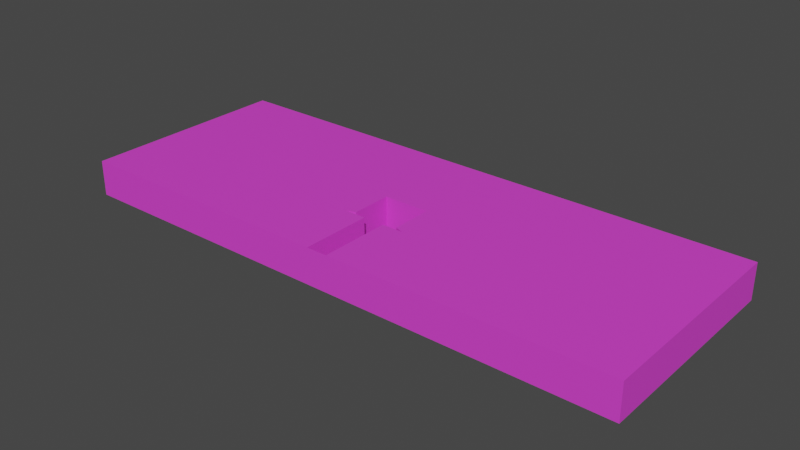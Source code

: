 # Source: wall2.blend  (saved by Blender 2.91.10; exported with 4.5.12 LTS)
import bpy
from mathutils import Matrix  # noqa: F401  (used for matrix-valued properties, if any)

bpy.ops.wm.read_factory_settings(use_empty=True)
scene = bpy.context.scene
scene.name = 'Scene'

# ---- collections
col_collection = bpy.data.collections.new('Collection'); scene.collection.children.link(col_collection)

# ---- materials (node trees are filled in below, after node groups)
mat_material_001 = bpy.data.materials.new('Material.001')
mat_material_001.use_transparent_shadow = False

# ---- material node trees
mat_material_001.use_nodes = True; mat_material_001.node_tree.nodes.clear()
_N = mat_material_001.node_tree.nodes; _L = mat_material_001.node_tree.links
n0 = _N.new('ShaderNodeBsdfPrincipled'); n0.name = 'Principled BSDF'; n0.location = (10, 300)
n0.distribution = 'GGX'
n0.subsurface_method = 'BURLEY'
n0.inputs[0].default_value = (0.8, 0.05615, 0.7112, 1.0)
n0.inputs[3].default_value = 1.45
n0.inputs[27].default_value = (0.0, 0.0, 0.0, 1.0)
n0.inputs[28].default_value = 1.0
n1 = _N.new('ShaderNodeOutputMaterial'); n1.name = 'Material Output'; n1.location = (300, 300)
_L.new(n0.outputs[0], n1.inputs[0])
n1.is_active_output = True

# ---- world
world_world = bpy.data.worlds.new('World'); scene.world = world_world
world_world.use_nodes = True; world_world.node_tree.nodes.clear()
_N = world_world.node_tree.nodes; _L = world_world.node_tree.links
n0 = _N.new('ShaderNodeOutputWorld'); n0.name = 'World Output'; n0.location = (300, 300)
n1 = _N.new('ShaderNodeBackground'); n1.name = 'Background'; n1.location = (10, 300)
n1.inputs[0].default_value = (0.05088, 0.05088, 0.05088, 1.0)
_L.new(n1.outputs[0], n0.inputs[0])
n0.is_active_output = True
world_world.color = (0.05088, 0.05088, 0.05088)
world_world.use_sun_shadow = False
world_world.sun_shadow_jitter_overblur = 0.0

# ---- meshes
me_cube_002 = bpy.data.meshes.new('Cube.002')
me_cube_002.from_pydata([(4.0, -2.623e-06, 0.25), (4.0, 3.0, 0.25), (-4.0, -2.623e-06, 0.25), (-4.0, 3.0, 0.25), (4.0, -2.861e-06, -0.25), (4.0, 3.0, -0.25), (-4.0, -2.861e-06, -0.25), (-4.0, 3.0, -0.25), (-3.111, -2.623e-06, 0.25), (-2.222, -2.623e-06, 0.25), (-1.333, -2.623e-06, 0.25), (-0.4444, -2.623e-06, 0.25), (0.4444, -2.623e-06, 0.25), (1.333, -2.623e-06, 0.25), (2.222, -2.623e-06, 0.25), (3.111, -2.623e-06, 0.25), (4.0, 0.3333, 0.25), (4.0, 0.6667, 0.25), (4.0, 1.0, 0.25), (4.0, 1.333, 0.25), (4.0, 1.667, 0.25), (4.0, 2.0, 0.25), (4.0, 2.333, 0.25), (4.0, 2.667, 0.25), (3.111, 3.0, 0.25), (2.222, 3.0, 0.25), (1.333, 3.0, 0.25), (0.4444, 3.0, 0.25), (-0.4444, 3.0, 0.25), (-1.333, 3.0, 0.25), (-2.222, 3.0, 0.25), (-3.111, 3.0, 0.25), (-4.0, 2.667, 0.25), (-4.0, 2.333, 0.25), (-4.0, 2.0, 0.25), (-4.0, 1.667, 0.25), (-4.0, 1.333, 0.25), (-4.0, 1.0, 0.25), (-4.0, 0.6667, 0.25), (-4.0, 0.3333, 0.25), (-4.0, -2.742e-06, -0.1944), (-4.0, -2.742e-06, -0.1389), (-4.0, -2.742e-06, -0.08333), (-4.0, -2.742e-06, -0.02778), (-4.0, -2.742e-06, 0.02778), (-4.0, -2.742e-06, 0.08333), (-4.0, -2.742e-06, 0.1389), (-4.0, -2.742e-06, 0.1944), (-4.0, 3.0, 0.1944), (-4.0, 3.0, 0.1389), (-4.0, 3.0, 0.08333), (-4.0, 3.0, 0.02778), (-4.0, 3.0, -0.02778), (-4.0, 3.0, -0.08333), (-4.0, 3.0, -0.1389), (-4.0, 3.0, -0.1944), (-4.0, 2.667, -0.25), (-4.0, 2.333, -0.25), (-4.0, 2.0, -0.25), (-4.0, 1.667, -0.25), (-4.0, 1.333, -0.25), (-4.0, 1.0, -0.25), (-4.0, 0.6667, -0.25), (-4.0, 0.3333, -0.25), (3.111, -2.861e-06, -0.25), (2.222, -2.861e-06, -0.25), (1.333, -2.861e-06, -0.25), (0.4444, -2.861e-06, -0.25), (-0.4444, -2.861e-06, -0.25), (-1.333, -2.861e-06, -0.25), (-2.222, -2.861e-06, -0.25), (-3.111, -2.861e-06, -0.25), (-3.111, 3.0, -0.25), (-2.222, 3.0, -0.25), (-1.333, 3.0, -0.25), (-0.4444, 3.0, -0.25), (0.4444, 3.0, -0.25), (1.333, 3.0, -0.25), (2.222, 3.0, -0.25), (3.111, 3.0, -0.25), (4.0, 2.667, -0.25), (4.0, 2.333, -0.25), (4.0, 2.0, -0.25), (4.0, 1.667, -0.25), (4.0, 1.333, -0.25), (4.0, 1.0, -0.25), (4.0, 0.6667, -0.25), (4.0, 0.3333, -0.25), (4.0, -2.742e-06, 0.1944), (4.0, -2.742e-06, 0.1389), (4.0, -2.742e-06, 0.08333), (4.0, -2.742e-06, 0.02778), (4.0, -2.742e-06, -0.02778), (4.0, -2.742e-06, -0.08333), (4.0, -2.742e-06, -0.1389), (4.0, -2.742e-06, -0.1944), (4.0, 3.0, -0.1944), (4.0, 3.0, -0.1389), (4.0, 3.0, -0.08333), (4.0, 3.0, -0.02778), (4.0, 3.0, 0.02778), (4.0, 3.0, 0.08333), (4.0, 3.0, 0.1389), (4.0, 3.0, 0.1944), (-3.111, 3.0, -0.1944), (-2.222, 3.0, -0.1944), (-1.333, 3.0, -0.1944), (-0.4444, 3.0, -0.1944), (0.4444, 3.0, -0.1944), (1.333, 3.0, -0.1944), (2.222, 3.0, -0.1944), (3.111, 3.0, -0.1944), (-3.111, 3.0, -0.1389), (-2.222, 3.0, -0.1389), (-1.333, 3.0, -0.1389), (-0.4444, 3.0, -0.1389), (0.4444, 3.0, -0.1389), (1.333, 3.0, -0.1389), (2.222, 3.0, -0.1389), (3.111, 3.0, -0.1389), (-3.111, 3.0, -0.08333), (-2.222, 3.0, -0.08333), (-1.333, 3.0, -0.08333), (-0.4444, 3.0, -0.08333), (0.4444, 3.0, -0.08333), (1.333, 3.0, -0.08333), (2.222, 3.0, -0.08333), (3.111, 3.0, -0.08333), (-3.111, 3.0, -0.02778), (-2.222, 3.0, -0.02778), (-1.333, 3.0, -0.02778), (-0.4444, 3.0, -0.02778), (0.4444, 3.0, -0.02778), (1.333, 3.0, -0.02778), (2.222, 3.0, -0.02778), (3.111, 3.0, -0.02778), (-3.111, 3.0, 0.02778), (-2.222, 3.0, 0.02778), (-1.333, 3.0, 0.02778), (-0.4444, 3.0, 0.02778), (0.4444, 3.0, 0.02778), (1.333, 3.0, 0.02778), (2.222, 3.0, 0.02778), (3.111, 3.0, 0.02778), (-3.111, 3.0, 0.08333), (-2.222, 3.0, 0.08333), (-1.333, 3.0, 0.08333), (-0.4444, 3.0, 0.08333), (0.4444, 3.0, 0.08333), (1.333, 3.0, 0.08333), (2.222, 3.0, 0.08333), (3.111, 3.0, 0.08333), (-3.111, 3.0, 0.1389), (-2.222, 3.0, 0.1389), (-1.333, 3.0, 0.1389), (-0.4444, 3.0, 0.1389), (0.4444, 3.0, 0.1389), (1.333, 3.0, 0.1389), (2.222, 3.0, 0.1389), (3.111, 3.0, 0.1389), (-3.111, 3.0, 0.1944), (-2.222, 3.0, 0.1944), (-1.333, 3.0, 0.1944), (-0.4444, 3.0, 0.1944), (0.4444, 3.0, 0.1944), (1.333, 3.0, 0.1944), (2.222, 3.0, 0.1944), (3.111, 3.0, 0.1944), (-3.111, -2.742e-06, 0.1944), (-2.222, -2.742e-06, 0.1944), (-1.333, -2.742e-06, 0.1944), (-0.4444, -2.742e-06, 0.1944), (0.4444, -2.742e-06, 0.1944), (1.333, -2.742e-06, 0.1944), (2.222, -2.742e-06, 0.1944), (3.111, -2.742e-06, 0.1944), (-3.111, -2.742e-06, 0.1389), (-2.222, -2.742e-06, 0.1389), (-1.333, -2.742e-06, 0.1389), (-0.4444, -2.742e-06, 0.1389), (0.4444, -2.742e-06, 0.1389), (1.333, -2.742e-06, 0.1389), (2.222, -2.742e-06, 0.1389), (3.111, -2.742e-06, 0.1389), (-3.111, -2.742e-06, 0.08333), (-2.222, -2.742e-06, 0.08333), (-1.333, -2.742e-06, 0.08333), (-0.4444, -2.742e-06, 0.08333), (0.4444, -2.742e-06, 0.08333), (1.333, -2.742e-06, 0.08333), (2.222, -2.742e-06, 0.08333), (3.111, -2.742e-06, 0.08333), (-3.111, -2.742e-06, 0.02778), (-2.222, -2.742e-06, 0.02778), (-1.333, -2.742e-06, 0.02778), (-0.4444, -2.742e-06, 0.02778), (0.4444, -2.742e-06, 0.02778), (1.333, -2.742e-06, 0.02778), (2.222, -2.742e-06, 0.02778), (3.111, -2.742e-06, 0.02778), (-3.111, -2.742e-06, -0.02778), (-2.222, -2.742e-06, -0.02778), (-1.333, -2.742e-06, -0.02778), (-0.4444, -2.742e-06, -0.02778), (0.4444, -2.742e-06, -0.02778), (1.333, -2.742e-06, -0.02778), (2.222, -2.742e-06, -0.02778), (3.111, -2.742e-06, -0.02778), (-3.111, -2.742e-06, -0.08333), (-2.222, -2.742e-06, -0.08333), (-1.333, -2.742e-06, -0.08333), (-0.4444, -2.742e-06, -0.08333), (0.4444, -2.742e-06, -0.08333), (1.333, -2.742e-06, -0.08333), (2.222, -2.742e-06, -0.08333), (3.111, -2.742e-06, -0.08333), (-3.111, -2.742e-06, -0.1389), (-2.222, -2.742e-06, -0.1389), (-1.333, -2.742e-06, -0.1389), (-0.4444, -2.742e-06, -0.1389), (0.4444, -2.742e-06, -0.1389), (1.333, -2.742e-06, -0.1389), (2.222, -2.742e-06, -0.1389), (3.111, -2.742e-06, -0.1389), (-3.111, -2.742e-06, -0.1944), (-2.222, -2.742e-06, -0.1944), (-1.333, -2.742e-06, -0.1944), (-0.4444, -2.742e-06, -0.1944), (0.4444, -2.742e-06, -0.1944), (1.333, -2.742e-06, -0.1944), (2.222, -2.742e-06, -0.1944), (3.111, -2.742e-06, -0.1944), (4.0, 0.3333, -0.1944), (4.0, 0.3333, -0.1389), (4.0, 0.3333, -0.08333), (4.0, 0.3333, -0.02778), (4.0, 0.3333, 0.02778), (4.0, 0.3333, 0.08333), (4.0, 0.3333, 0.1389), (4.0, 0.3333, 0.1944), (4.0, 0.6667, -0.1944), (4.0, 0.6667, -0.1389), (4.0, 0.6667, -0.08333), (4.0, 0.6667, -0.02778), (4.0, 0.6667, 0.02778), (4.0, 0.6667, 0.08333), (4.0, 0.6667, 0.1389), (4.0, 0.6667, 0.1944), (4.0, 1.0, -0.1944), (4.0, 1.0, -0.1389), (4.0, 1.0, -0.08333), (4.0, 1.0, -0.02778), (4.0, 1.0, 0.02778), (4.0, 1.0, 0.08333), (4.0, 1.0, 0.1389), (4.0, 1.0, 0.1944), (4.0, 1.333, -0.1944), (4.0, 1.333, -0.1389), (4.0, 1.333, -0.08333), (4.0, 1.333, -0.02778), (4.0, 1.333, 0.02778), (4.0, 1.333, 0.08333), (4.0, 1.333, 0.1389), (4.0, 1.333, 0.1944), (4.0, 1.667, -0.1944), (4.0, 1.667, -0.1389), (4.0, 1.667, -0.08333), (4.0, 1.667, -0.02778), (4.0, 1.667, 0.02778), (4.0, 1.667, 0.08333), (4.0, 1.667, 0.1389), (4.0, 1.667, 0.1944), (4.0, 2.0, -0.1944), (4.0, 2.0, -0.1389), (4.0, 2.0, -0.08333), (4.0, 2.0, -0.02778), (4.0, 2.0, 0.02778), (4.0, 2.0, 0.08333), (4.0, 2.0, 0.1389), (4.0, 2.0, 0.1944), (4.0, 2.333, -0.1944), (4.0, 2.333, -0.1389), (4.0, 2.333, -0.08333), (4.0, 2.333, -0.02778), (4.0, 2.333, 0.02778), (4.0, 2.333, 0.08333), (4.0, 2.333, 0.1389), (4.0, 2.333, 0.1944), (4.0, 2.667, -0.1944), (4.0, 2.667, -0.1389), (4.0, 2.667, -0.08333), (4.0, 2.667, -0.02778), (4.0, 2.667, 0.02778), (4.0, 2.667, 0.08333), (4.0, 2.667, 0.1389), (4.0, 2.667, 0.1944), (-3.111, 0.3333, -0.25), (-2.222, 0.3333, -0.25), (-1.333, 0.3333, -0.25), (-0.4444, 0.3333, -0.25), (0.4444, 0.3333, -0.25), (1.333, 0.3333, -0.25), (2.222, 0.3333, -0.25), (3.111, 0.3333, -0.25), (-3.111, 0.6667, -0.25), (-2.222, 0.6667, -0.25), (-1.333, 0.6667, -0.25), (-0.4444, 0.6667, -0.25), (0.4444, 0.6667, -0.25), (1.333, 0.6667, -0.25), (2.222, 0.6667, -0.25), (3.111, 0.6667, -0.25), (-3.111, 1.0, -0.25), (-2.222, 1.0, -0.25), (-1.333, 1.0, -0.25), (-0.3231, 1.046, -0.25), (0.3231, 1.046, -0.25), (1.333, 1.0, -0.25), (2.222, 1.0, -0.25), (3.111, 1.0, -0.25), (-3.111, 1.333, -0.25), (-2.222, 1.333, -0.25), (-1.333, 1.333, -0.25), (-0.3231, 1.333, -0.25), (0.3231, 1.333, -0.25), (1.333, 1.333, -0.25), (2.222, 1.333, -0.25), (3.111, 1.333, -0.25), (-3.111, 1.667, -0.25), (-2.222, 1.667, -0.25), (-1.333, 1.667, -0.25), (-0.3231, 1.621, -0.25), (0.3231, 1.621, -0.25), (1.333, 1.667, -0.25), (2.222, 1.667, -0.25), (3.111, 1.667, -0.25), (-3.111, 2.0, -0.25), (-2.222, 2.0, -0.25), (-1.333, 2.0, -0.25), (-0.4444, 2.0, -0.25), (0.4444, 2.0, -0.25), (1.333, 2.0, -0.25), (2.222, 2.0, -0.25), (3.111, 2.0, -0.25), (-3.111, 2.333, -0.25), (-2.222, 2.333, -0.25), (-1.333, 2.333, -0.25), (-0.4444, 2.333, -0.25), (0.4444, 2.333, -0.25), (1.333, 2.333, -0.25), (2.222, 2.333, -0.25), (3.111, 2.333, -0.25), (-3.111, 2.667, -0.25), (-2.222, 2.667, -0.25), (-1.333, 2.667, -0.25), (-0.4444, 2.667, -0.25), (0.4444, 2.667, -0.25), (1.333, 2.667, -0.25), (2.222, 2.667, -0.25), (3.111, 2.667, -0.25), (-4.0, 0.3333, 0.1944), (-4.0, 0.3333, 0.1389), (-4.0, 0.3333, 0.08333), (-4.0, 0.3333, 0.02778), (-4.0, 0.3333, -0.02778), (-4.0, 0.3333, -0.08333), (-4.0, 0.3333, -0.1389), (-4.0, 0.3333, -0.1944), (-4.0, 0.6667, 0.1944), (-4.0, 0.6667, 0.1389), (-4.0, 0.6667, 0.08333), (-4.0, 0.6667, 0.02778), (-4.0, 0.6667, -0.02778), (-4.0, 0.6667, -0.08333), (-4.0, 0.6667, -0.1389), (-4.0, 0.6667, -0.1944), (-4.0, 1.0, 0.1944), (-4.0, 1.0, 0.1389), (-4.0, 1.0, 0.08333), (-4.0, 1.0, 0.02778), (-4.0, 1.0, -0.02778), (-4.0, 1.0, -0.08333), (-4.0, 1.0, -0.1389), (-4.0, 1.0, -0.1944), (-4.0, 1.333, 0.1944), (-4.0, 1.333, 0.1389), (-4.0, 1.333, 0.08333), (-4.0, 1.333, 0.02778), (-4.0, 1.333, -0.02778), (-4.0, 1.333, -0.08333), (-4.0, 1.333, -0.1389), (-4.0, 1.333, -0.1944), (-4.0, 1.667, 0.1944), (-4.0, 1.667, 0.1389), (-4.0, 1.667, 0.08333), (-4.0, 1.667, 0.02778), (-4.0, 1.667, -0.02778), (-4.0, 1.667, -0.08333), (-4.0, 1.667, -0.1389), (-4.0, 1.667, -0.1944), (-4.0, 2.0, 0.1944), (-4.0, 2.0, 0.1389), (-4.0, 2.0, 0.08333), (-4.0, 2.0, 0.02778), (-4.0, 2.0, -0.02778), (-4.0, 2.0, -0.08333), (-4.0, 2.0, -0.1389), (-4.0, 2.0, -0.1944), (-4.0, 2.333, 0.1944), (-4.0, 2.333, 0.1389), (-4.0, 2.333, 0.08333), (-4.0, 2.333, 0.02778), (-4.0, 2.333, -0.02778), (-4.0, 2.333, -0.08333), (-4.0, 2.333, -0.1389), (-4.0, 2.333, -0.1944), (-4.0, 2.667, 0.1944), (-4.0, 2.667, 0.1389), (-4.0, 2.667, 0.08333), (-4.0, 2.667, 0.02778), (-4.0, 2.667, -0.02778), (-4.0, 2.667, -0.08333), (-4.0, 2.667, -0.1389), (-4.0, 2.667, -0.1944), (3.111, 0.3333, 0.25), (2.222, 0.3333, 0.25), (1.333, 0.3333, 0.25), (0.4444, 0.3333, 0.25), (-0.4444, 0.3333, 0.25), (-1.333, 0.3333, 0.25), (-2.222, 0.3333, 0.25), (-3.111, 0.3333, 0.25), (3.111, 0.6667, 0.25), (2.222, 0.6667, 0.25), (1.333, 0.6667, 0.25), (0.4444, 0.6667, 0.25), (-0.4444, 0.6667, 0.25), (-1.333, 0.6667, 0.25), (-2.222, 0.6667, 0.25), (-3.111, 0.6667, 0.25), (3.111, 1.0, 0.25), (2.222, 1.0, 0.25), (1.333, 1.0, 0.25), (0.3231, 1.046, 0.25), (-0.3231, 1.046, 0.25), (-1.333, 1.0, 0.25), (-2.222, 1.0, 0.25), (-3.111, 1.0, 0.25), (3.111, 1.333, 0.25), (2.222, 1.333, 0.25), (1.333, 1.333, 0.25), (0.3231, 1.333, 0.25), (-0.3231, 1.333, 0.25), (-1.333, 1.333, 0.25), (-2.222, 1.333, 0.25), (-3.111, 1.333, 0.25), (3.111, 1.667, 0.25), (2.222, 1.667, 0.25), (1.333, 1.667, 0.25), (0.3231, 1.621, 0.25), (-0.3231, 1.621, 0.25), (-1.333, 1.667, 0.25), (-2.222, 1.667, 0.25), (-3.111, 1.667, 0.25), (3.111, 2.0, 0.25), (2.222, 2.0, 0.25), (1.333, 2.0, 0.25), (0.4444, 2.0, 0.25), (-0.4444, 2.0, 0.25), (-1.333, 2.0, 0.25), (-2.222, 2.0, 0.25), (-3.111, 2.0, 0.25), (3.111, 2.333, 0.25), (2.222, 2.333, 0.25), (1.333, 2.333, 0.25), (0.4444, 2.333, 0.25), (-0.4444, 2.333, 0.25), (-1.333, 2.333, 0.25), (-2.222, 2.333, 0.25), (-3.111, 2.333, 0.25), (3.111, 2.667, 0.25), (2.222, 2.667, 0.25), (1.333, 2.667, 0.25), (0.4444, 2.667, 0.25), (-0.4444, 2.667, 0.25), (-1.333, 2.667, 0.25), (-2.222, 2.667, 0.25), (-3.111, 2.667, 0.25), (-0.4444, 1.0, -0.25), (0.4444, 1.0, -0.25), (-0.4444, 1.667, -0.25), (0.4444, 1.667, -0.25), (-0.4444, 1.333, -0.25), (0.4444, 1.333, -0.25), (0.4444, 1.0, 0.25), (-0.4444, 1.0, 0.25), (0.4444, 1.667, 0.25), (-0.4444, 1.667, 0.25), (0.4444, 1.333, 0.25), (-0.4444, 1.333, 0.25), (-0.1481, -2.623e-06, 0.25), (0.1481, -2.623e-06, 0.25), (0.1481, -2.861e-06, -0.25), (-0.1481, -2.861e-06, -0.25), (-0.1481, 0.3333, -0.25), (0.1481, 0.3333, -0.25), (-0.1481, 0.6667, -0.25), (0.1481, 0.6667, -0.25), (-0.1481, 1.0, -0.25), (0.1481, 1.0, -0.25), (-0.4444, 0.2222, -0.25), (-0.4444, 0.1111, -0.25), (0.4444, 0.2222, -0.25), (0.4444, 0.1111, -0.25), (-0.4444, 0.5556, -0.25), (-0.4444, 0.4444, -0.25), (0.4444, 0.5556, -0.25), (0.4444, 0.4444, -0.25), (-0.4444, 0.8889, -0.25), (-0.4444, 0.7778, -0.25), (0.4444, 0.8889, -0.25), (0.4444, 0.7778, -0.25), (0.1481, 0.3333, 0.25), (-0.1481, 0.3333, 0.25), (0.1481, 0.6667, 0.25), (-0.1481, 0.6667, 0.25), (0.1481, 1.0, 0.25), (-0.1481, 1.0, 0.25), (0.4444, 0.2222, 0.25), (0.4444, 0.1111, 0.25), (-0.4444, 0.2222, 0.25), (-0.4444, 0.1111, 0.25), (0.4444, 0.5556, 0.25), (0.4444, 0.4444, 0.25), (-0.4444, 0.5556, 0.25), (-0.4444, 0.4444, 0.25), (0.4444, 0.8889, 0.25), (0.4444, 0.7778, 0.25), (-0.4444, 0.8889, 0.25), (-0.4444, 0.7778, 0.25), (-0.404, 1.015, -0.25), (-0.3635, 1.03, -0.25), (0.3635, 1.03, -0.25), (0.404, 1.015, -0.25), (0.404, 1.015, 0.25), (0.3635, 1.03, 0.25), (-0.3635, 1.03, 0.25), (-0.404, 1.015, 0.25), (0.3231, 1.046, -0.08333), (0.3231, 1.046, 0.08333), (-0.3231, 1.046, 0.08333), (-0.3231, 1.046, -0.08333), (0.1481, 0.7778, 0.25), (-0.1481, 0.7778, 0.25), (0.1481, 0.8889, 0.25), (-0.1481, 0.8889, 0.25), (0.1481, 0.4444, 0.25), (-0.1481, 0.4444, 0.25), (0.1481, 0.5556, 0.25), (-0.1481, 0.5556, 0.25), (0.1481, 0.1111, 0.25), (-0.1481, 0.1111, 0.25), (0.1481, 0.2222, 0.25), (-0.1481, 0.2222, 0.25), (-0.1481, 0.7778, -0.25), (0.1481, 0.7778, -0.25), (-0.1481, 0.8889, -0.25), (0.1481, 0.8889, -0.25), (-0.1481, 0.4444, -0.25), (0.1481, 0.4444, -0.25), (-0.1481, 0.5556, -0.25), (0.1481, 0.5556, -0.25), (-0.1481, 0.1111, -0.25), (0.1481, 0.1111, -0.25), (-0.1481, 0.2222, -0.25), (0.1481, 0.2222, -0.25)], [], [(487, 31, 3, 32), (423, 55, 7, 56), (359, 79, 5, 80), (295, 103, 1, 23), (231, 64, 4, 95), (167, 24, 1, 103), (79, 111, 96, 5), (111, 119, 97, 96), (119, 127, 98, 97), (127, 135, 99, 98), (135, 143, 100, 99), (143, 151, 101, 100), (151, 159, 102, 101), (159, 167, 103, 102), (7, 55, 104, 72), (72, 104, 105, 73), (73, 105, 106, 74), (74, 106, 107, 75), (75, 107, 108, 76), (76, 108, 109, 77), (77, 109, 110, 78), (78, 110, 111, 79), (55, 54, 112, 104), (104, 112, 113, 105), (105, 113, 114, 106), (106, 114, 115, 107), (107, 115, 116, 108), (108, 116, 117, 109), (109, 117, 118, 110), (110, 118, 119, 111), (54, 53, 120, 112), (112, 120, 121, 113), (113, 121, 122, 114), (114, 122, 123, 115), (115, 123, 124, 116), (116, 124, 125, 117), (117, 125, 126, 118), (118, 126, 127, 119), (53, 52, 128, 120), (120, 128, 129, 121), (121, 129, 130, 122), (122, 130, 131, 123), (123, 131, 132, 124), (124, 132, 133, 125), (125, 133, 134, 126), (126, 134, 135, 127), (52, 51, 136, 128), (128, 136, 137, 129), (129, 137, 138, 130), (130, 138, 139, 131), (131, 139, 140, 132), (132, 140, 141, 133), (133, 141, 142, 134), (134, 142, 143, 135), (51, 50, 144, 136), (136, 144, 145, 137), (137, 145, 146, 138), (138, 146, 147, 139), (139, 147, 148, 140), (140, 148, 149, 141), (141, 149, 150, 142), (142, 150, 151, 143), (50, 49, 152, 144), (144, 152, 153, 145), (145, 153, 154, 146), (146, 154, 155, 147), (147, 155, 156, 148), (148, 156, 157, 149), (149, 157, 158, 150), (150, 158, 159, 151), (49, 48, 160, 152), (152, 160, 161, 153), (153, 161, 162, 154), (154, 162, 163, 155), (155, 163, 164, 156), (156, 164, 165, 157), (157, 165, 166, 158), (158, 166, 167, 159), (48, 3, 31, 160), (160, 31, 30, 161), (161, 30, 29, 162), (162, 29, 28, 163), (163, 28, 27, 164), (164, 27, 26, 165), (165, 26, 25, 166), (166, 25, 24, 167), (15, 175, 88, 0), (175, 183, 89, 88), (183, 191, 90, 89), (191, 199, 91, 90), (199, 207, 92, 91), (207, 215, 93, 92), (215, 223, 94, 93), (223, 231, 95, 94), (2, 47, 168, 8), (8, 168, 169, 9), (9, 169, 170, 10), (10, 170, 171, 11), (11, 171, 172, 12, 501, 500), (12, 172, 173, 13), (13, 173, 174, 14), (14, 174, 175, 15), (47, 46, 176, 168), (168, 176, 177, 169), (169, 177, 178, 170), (170, 178, 179, 171), (171, 179, 180, 172), (172, 180, 181, 173), (173, 181, 182, 174), (174, 182, 183, 175), (46, 45, 184, 176), (176, 184, 185, 177), (177, 185, 186, 178), (178, 186, 187, 179), (179, 187, 188, 180), (180, 188, 189, 181), (181, 189, 190, 182), (182, 190, 191, 183), (45, 44, 192, 184), (184, 192, 193, 185), (185, 193, 194, 186), (186, 194, 195, 187), (187, 195, 196, 188), (188, 196, 197, 189), (189, 197, 198, 190), (190, 198, 199, 191), (44, 43, 200, 192), (192, 200, 201, 193), (193, 201, 202, 194), (194, 202, 203, 195), (195, 203, 204, 196), (196, 204, 205, 197), (197, 205, 206, 198), (198, 206, 207, 199), (43, 42, 208, 200), (200, 208, 209, 201), (201, 209, 210, 202), (202, 210, 211, 203), (203, 211, 212, 204), (204, 212, 213, 205), (205, 213, 214, 206), (206, 214, 215, 207), (42, 41, 216, 208), (208, 216, 217, 209), (209, 217, 218, 210), (210, 218, 219, 211), (211, 219, 220, 212), (212, 220, 221, 213), (213, 221, 222, 214), (214, 222, 223, 215), (41, 40, 224, 216), (216, 224, 225, 217), (217, 225, 226, 218), (218, 226, 227, 219), (219, 227, 228, 220), (220, 228, 229, 221), (221, 229, 230, 222), (222, 230, 231, 223), (40, 6, 71, 224), (224, 71, 70, 225), (225, 70, 69, 226), (226, 69, 68, 227), (227, 68, 503, 502, 67, 228), (228, 67, 66, 229), (229, 66, 65, 230), (230, 65, 64, 231), (88, 239, 16, 0), (239, 247, 17, 16), (247, 255, 18, 17), (255, 263, 19, 18), (263, 271, 20, 19), (271, 279, 21, 20), (279, 287, 22, 21), (287, 295, 23, 22), (4, 87, 232, 95), (95, 232, 233, 94), (94, 233, 234, 93), (93, 234, 235, 92), (92, 235, 236, 91), (91, 236, 237, 90), (90, 237, 238, 89), (89, 238, 239, 88), (87, 86, 240, 232), (232, 240, 241, 233), (233, 241, 242, 234), (234, 242, 243, 235), (235, 243, 244, 236), (236, 244, 245, 237), (237, 245, 246, 238), (238, 246, 247, 239), (86, 85, 248, 240), (240, 248, 249, 241), (241, 249, 250, 242), (242, 250, 251, 243), (243, 251, 252, 244), (244, 252, 253, 245), (245, 253, 254, 246), (246, 254, 255, 247), (85, 84, 256, 248), (248, 256, 257, 249), (249, 257, 258, 250), (250, 258, 259, 251), (251, 259, 260, 252), (252, 260, 261, 253), (253, 261, 262, 254), (254, 262, 263, 255), (84, 83, 264, 256), (256, 264, 265, 257), (257, 265, 266, 258), (258, 266, 267, 259), (259, 267, 268, 260), (260, 268, 269, 261), (261, 269, 270, 262), (262, 270, 271, 263), (83, 82, 272, 264), (264, 272, 273, 265), (265, 273, 274, 266), (266, 274, 275, 267), (267, 275, 276, 268), (268, 276, 277, 269), (269, 277, 278, 270), (270, 278, 279, 271), (82, 81, 280, 272), (272, 280, 281, 273), (273, 281, 282, 274), (274, 282, 283, 275), (275, 283, 284, 276), (276, 284, 285, 277), (277, 285, 286, 278), (278, 286, 287, 279), (81, 80, 288, 280), (280, 288, 289, 281), (281, 289, 290, 282), (282, 290, 291, 283), (283, 291, 292, 284), (284, 292, 293, 285), (285, 293, 294, 286), (286, 294, 295, 287), (80, 5, 96, 288), (288, 96, 97, 289), (289, 97, 98, 290), (290, 98, 99, 291), (291, 99, 100, 292), (292, 100, 101, 293), (293, 101, 102, 294), (294, 102, 103, 295), (64, 303, 87, 4), (303, 311, 86, 87), (311, 319, 85, 86), (319, 327, 84, 85), (327, 335, 83, 84), (335, 343, 82, 83), (343, 351, 81, 82), (351, 359, 80, 81), (6, 63, 296, 71), (71, 296, 297, 70), (70, 297, 298, 69), (69, 298, 299, 510, 511, 68), (575, 505, 300, 512), (67, 513, 512, 300, 301, 66), (66, 301, 302, 65), (65, 302, 303, 64), (63, 62, 304, 296), (296, 304, 305, 297), (297, 305, 306, 298), (298, 306, 307, 514, 515, 299), (571, 507, 308, 516), (300, 517, 516, 308, 309, 301), (301, 309, 310, 302), (302, 310, 311, 303), (62, 61, 312, 304), (304, 312, 313, 305), (305, 313, 314, 306), (306, 314, 488, 518, 519, 307), (567, 509, 489, 520), (308, 521, 520, 489, 317, 309), (309, 317, 318, 310), (310, 318, 319, 311), (61, 60, 320, 312), (312, 320, 321, 313), (313, 321, 322, 314), (314, 322, 492, 488), (489, 493, 325, 317), (317, 325, 326, 318), (318, 326, 327, 319), (60, 59, 328, 320), (320, 328, 329, 321), (321, 329, 330, 322), (322, 330, 490, 492), (451, 459, 332, 324), (493, 491, 333, 325), (325, 333, 334, 326), (326, 334, 335, 327), (59, 58, 336, 328), (328, 336, 337, 329), (329, 337, 338, 330), (330, 338, 339, 490), (490, 339, 340, 491), (491, 340, 341, 333), (333, 341, 342, 334), (334, 342, 343, 335), (58, 57, 344, 336), (336, 344, 345, 337), (337, 345, 346, 338), (338, 346, 347, 339), (339, 347, 348, 340), (340, 348, 349, 341), (341, 349, 350, 342), (342, 350, 351, 343), (57, 56, 352, 344), (344, 352, 353, 345), (345, 353, 354, 346), (346, 354, 355, 347), (347, 355, 356, 348), (348, 356, 357, 349), (349, 357, 358, 350), (350, 358, 359, 351), (56, 7, 72, 352), (352, 72, 73, 353), (353, 73, 74, 354), (354, 74, 75, 355), (355, 75, 76, 356), (356, 76, 77, 357), (357, 77, 78, 358), (358, 78, 79, 359), (40, 367, 63, 6), (367, 375, 62, 63), (375, 383, 61, 62), (383, 391, 60, 61), (391, 399, 59, 60), (399, 407, 58, 59), (407, 415, 57, 58), (415, 423, 56, 57), (2, 39, 360, 47), (47, 360, 361, 46), (46, 361, 362, 45), (45, 362, 363, 44), (44, 363, 364, 43), (43, 364, 365, 42), (42, 365, 366, 41), (41, 366, 367, 40), (39, 38, 368, 360), (360, 368, 369, 361), (361, 369, 370, 362), (362, 370, 371, 363), (363, 371, 372, 364), (364, 372, 373, 365), (365, 373, 374, 366), (366, 374, 375, 367), (38, 37, 376, 368), (368, 376, 377, 369), (369, 377, 378, 370), (370, 378, 379, 371), (371, 379, 380, 372), (372, 380, 381, 373), (373, 381, 382, 374), (374, 382, 383, 375), (37, 36, 384, 376), (376, 384, 385, 377), (377, 385, 386, 378), (378, 386, 387, 379), (379, 387, 388, 380), (380, 388, 389, 381), (381, 389, 390, 382), (382, 390, 391, 383), (36, 35, 392, 384), (384, 392, 393, 385), (385, 393, 394, 386), (386, 394, 395, 387), (387, 395, 396, 388), (388, 396, 397, 389), (389, 397, 398, 390), (390, 398, 399, 391), (35, 34, 400, 392), (392, 400, 401, 393), (393, 401, 402, 394), (394, 402, 403, 395), (395, 403, 404, 396), (396, 404, 405, 397), (397, 405, 406, 398), (398, 406, 407, 399), (34, 33, 408, 400), (400, 408, 409, 401), (401, 409, 410, 402), (402, 410, 411, 403), (403, 411, 412, 404), (404, 412, 413, 405), (405, 413, 414, 406), (406, 414, 415, 407), (33, 32, 416, 408), (408, 416, 417, 409), (409, 417, 418, 410), (410, 418, 419, 411), (411, 419, 420, 412), (412, 420, 421, 413), (413, 421, 422, 414), (414, 422, 423, 415), (32, 3, 48, 416), (416, 48, 49, 417), (417, 49, 50, 418), (418, 50, 51, 419), (419, 51, 52, 420), (420, 52, 53, 421), (421, 53, 54, 422), (422, 54, 55, 423), (8, 431, 39, 2), (431, 439, 38, 39), (439, 447, 37, 38), (447, 455, 36, 37), (455, 463, 35, 36), (463, 471, 34, 35), (471, 479, 33, 34), (479, 487, 32, 33), (0, 16, 424, 15), (15, 424, 425, 14), (14, 425, 426, 13), (13, 426, 427, 528, 529, 12), (563, 523, 428, 530), (11, 531, 530, 428, 429, 10), (10, 429, 430, 9), (9, 430, 431, 8), (16, 17, 432, 424), (424, 432, 433, 425), (425, 433, 434, 426), (426, 434, 435, 532, 533, 427), (559, 525, 436, 534), (428, 535, 534, 436, 437, 429), (429, 437, 438, 430), (430, 438, 439, 431), (17, 18, 440, 432), (432, 440, 441, 433), (433, 441, 442, 434), (434, 442, 494, 536, 537, 435), (555, 527, 495, 538), (436, 539, 538, 495, 445, 437), (437, 445, 446, 438), (438, 446, 447, 439), (18, 19, 448, 440), (440, 448, 449, 441), (441, 449, 450, 442), (442, 450, 498, 494), (495, 499, 453, 445), (445, 453, 454, 446), (446, 454, 455, 447), (19, 20, 456, 448), (448, 456, 457, 449), (449, 457, 458, 450), (450, 458, 496, 498), (499, 497, 461, 453), (453, 461, 462, 454), (454, 462, 463, 455), (20, 21, 464, 456), (456, 464, 465, 457), (457, 465, 466, 458), (458, 466, 467, 496), (496, 467, 468, 497), (497, 468, 469, 461), (461, 469, 470, 462), (462, 470, 471, 463), (21, 22, 472, 464), (464, 472, 473, 465), (465, 473, 474, 466), (466, 474, 475, 467), (467, 475, 476, 468), (468, 476, 477, 469), (469, 477, 478, 470), (470, 478, 479, 471), (22, 23, 480, 472), (472, 480, 481, 473), (473, 481, 482, 474), (474, 482, 483, 475), (475, 483, 484, 476), (476, 484, 485, 477), (477, 485, 486, 478), (478, 486, 487, 479), (23, 1, 24, 480), (480, 24, 25, 481), (481, 25, 26, 482), (482, 26, 27, 483), (483, 27, 28, 484), (484, 28, 29, 485), (485, 29, 30, 486), (486, 30, 31, 487), (443, 451, 324, 316, 548, 549), (332, 331, 490, 491), (323, 315, 541, 540, 488, 492), (316, 324, 493, 489, 543, 542), (331, 323, 492, 490), (324, 332, 491, 493), (460, 459, 496, 497), (451, 443, 545, 544, 494, 498), (444, 452, 499, 495, 547, 546), (459, 451, 498, 496), (452, 460, 497, 499), (459, 460, 331, 332), (460, 452, 323, 331), (452, 444, 550, 551, 315, 323), (525, 553, 539, 436), (553, 555, 538, 539), (435, 537, 552, 524), (505, 522, 569), (537, 536, 554, 552), (569, 556, 571), (536, 494, 526, 554), (571, 556, 558), (523, 557, 535, 428), (557, 559, 534, 535), (427, 533, 556, 522), (571, 524, 507), (533, 532, 558, 556), (507, 552, 565), (532, 435, 524, 558), (565, 554, 567), (500, 561, 531, 11), (561, 563, 530, 531), (12, 529, 560, 501), (529, 528, 562, 560), (528, 427, 522, 562), (507, 565, 521, 308), (565, 567, 520, 521), (307, 519, 564, 506), (566, 553, 564), (519, 518, 566, 564), (564, 525, 506), (518, 488, 508, 566), (506, 559, 570), (505, 569, 517, 300), (569, 571, 516, 517), (299, 515, 568, 504), (570, 559, 557), (515, 514, 570, 568), (568, 557, 523), (514, 307, 506, 570), (504, 523, 563), (502, 573, 513, 67), (573, 575, 512, 513), (68, 511, 572, 503), (503, 572, 573, 502), (511, 510, 574, 572), (574, 563, 561), (510, 299, 504, 574), (572, 561, 500), (575, 562, 505), (573, 560, 575), (572, 501, 573), (505, 562, 522), (569, 522, 556), (571, 558, 524), (507, 524, 552), (565, 552, 554), (567, 554, 526), (555, 566, 527), (566, 555, 553), (564, 553, 525), (506, 525, 559), (568, 570, 557), (504, 568, 523), (574, 504, 563), (572, 574, 561), (575, 560, 562), (573, 501, 560), (572, 500, 501), (566, 508, 527), (527, 508, 488, 495), (550, 444, 546, 547, 495, 488, 540, 541, 315, 551), (526, 509, 567), (548, 316, 542, 543, 489, 494, 544, 545, 443, 549), (509, 526, 494, 489)])
_uv = me_cube_002.uv_layers.new(name='UVMap')
_uv.uv.foreach_set('vector', [0.5972, 0.2222, 0.625, 0.2222, 0.625, 0.25, 0.5972, 0.25, 0.5972, 0.4722, 0.625, 0.4722, 0.625, 0.5, 0.5972, 0.5, 0.5972, 0.7222, 0.625, 0.7222, 0.625, 0.75, 0.5972, 0.75, 0.5972, 0.9722, 0.625, 0.9722, 0.625, 1.0, 0.5972, 1.0, 0.3472, 0.7222, 0.375, 0.7222, 0.375, 0.75, 0.3472, 0.75, 0.8472, 0.7222, 0.875, 0.7222, 0.875, 0.75, 0.8472, 0.75, 0.625, 0.7222, 0.6528, 0.7222, 0.6528, 0.75, 0.625, 0.75, 0.6528, 0.7222, 0.6806, 0.7222, 0.6806, 0.75, 0.6528, 0.75, 0.6806, 0.7222, 0.7083, 0.7222, 0.7083, 0.75, 0.6806, 0.75, 0.7083, 0.7222, 0.7361, 0.7222, 0.7361, 0.75, 0.7083, 0.75, 0.7361, 0.7222, 0.7639, 0.7222, 0.7639, 0.75, 0.7361, 0.75, 0.7639, 0.7222, 0.7917, 0.7222, 0.7917, 0.75, 0.7639, 0.75, 0.7917, 0.7222, 0.8194, 0.7222, 0.8194, 0.75, 0.7917, 0.75, 0.8194, 0.7222, 0.8472, 0.7222, 0.8472, 0.75, 0.8194, 0.75, 0.625, 0.5, 0.6528, 0.5, 0.6528, 0.5278, 0.625, 0.5278, 0.625, 0.5278, 0.6528, 0.5278, 0.6528, 0.5556, 0.625, 0.5556, 0.625, 0.5556, 0.6528, 0.5556, 0.6528, 0.5833, 0.625, 0.5833, 0.625, 0.5833, 0.6528, 0.5833, 0.6528, 0.6111, 0.625, 0.6111, 0.625, 0.6111, 0.6528, 0.6111, 0.6528, 0.6389, 0.625, 0.6389, 0.625, 0.6389, 0.6528, 0.6389, 0.6528, 0.6667, 0.625, 0.6667, 0.625, 0.6667, 0.6528, 0.6667, 0.6528, 0.6944, 0.625, 0.6944, 0.625, 0.6944, 0.6528, 0.6944, 0.6528, 0.7222, 0.625, 0.7222, 0.6528, 0.5, 0.6806, 0.5, 0.6806, 0.5278, 0.6528, 0.5278, 0.6528, 0.5278, 0.6806, 0.5278, 0.6806, 0.5556, 0.6528, 0.5556, 0.6528, 0.5556, 0.6806, 0.5556, 0.6806, 0.5833, 0.6528, 0.5833, 0.6528, 0.5833, 0.6806, 0.5833, 0.6806, 0.6111, 0.6528, 0.6111, 0.6528, 0.6111, 0.6806, 0.6111, 0.6806, 0.6389, 0.6528, 0.6389, 0.6528, 0.6389, 0.6806, 0.6389, 0.6806, 0.6667, 0.6528, 0.6667, 0.6528, 0.6667, 0.6806, 0.6667, 0.6806, 0.6944, 0.6528, 0.6944, 0.6528, 0.6944, 0.6806, 0.6944, 0.6806, 0.7222, 0.6528, 0.7222, 0.6806, 0.5, 0.7083, 0.5, 0.7083, 0.5278, 0.6806, 0.5278, 0.6806, 0.5278, 0.7083, 0.5278, 0.7083, 0.5556, 0.6806, 0.5556, 0.6806, 0.5556, 0.7083, 0.5556, 0.7083, 0.5833, 0.6806, 0.5833, 0.6806, 0.5833, 0.7083, 0.5833, 0.7083, 0.6111, 0.6806, 0.6111, 0.6806, 0.6111, 0.7083, 0.6111, 0.7083, 0.6389, 0.6806, 0.6389, 0.6806, 0.6389, 0.7083, 0.6389, 0.7083, 0.6667, 0.6806, 0.6667, 0.6806, 0.6667, 0.7083, 0.6667, 0.7083, 0.6944, 0.6806, 0.6944, 0.6806, 0.6944, 0.7083, 0.6944, 0.7083, 0.7222, 0.6806, 0.7222, 0.7083, 0.5, 0.7361, 0.5, 0.7361, 0.5278, 0.7083, 0.5278, 0.7083, 0.5278, 0.7361, 0.5278, 0.7361, 0.5556, 0.7083, 0.5556, 0.7083, 0.5556, 0.7361, 0.5556, 0.7361, 0.5833, 0.7083, 0.5833, 0.7083, 0.5833, 0.7361, 0.5833, 0.7361, 0.6111, 0.7083, 0.6111, 0.7083, 0.6111, 0.7361, 0.6111, 0.7361, 0.6389, 0.7083, 0.6389, 0.7083, 0.6389, 0.7361, 0.6389, 0.7361, 0.6667, 0.7083, 0.6667, 0.7083, 0.6667, 0.7361, 0.6667, 0.7361, 0.6944, 0.7083, 0.6944, 0.7083, 0.6944, 0.7361, 0.6944, 0.7361, 0.7222, 0.7083, 0.7222, 0.7361, 0.5, 0.7639, 0.5, 0.7639, 0.5278, 0.7361, 0.5278, 0.7361, 0.5278, 0.7639, 0.5278, 0.7639, 0.5556, 0.7361, 0.5556, 0.7361, 0.5556, 0.7639, 0.5556, 0.7639, 0.5833, 0.7361, 0.5833, 0.7361, 0.5833, 0.7639, 0.5833, 0.7639, 0.6111, 0.7361, 0.6111, 0.7361, 0.6111, 0.7639, 0.6111, 0.7639, 0.6389, 0.7361, 0.6389, 0.7361, 0.6389, 0.7639, 0.6389, 0.7639, 0.6667, 0.7361, 0.6667, 0.7361, 0.6667, 0.7639, 0.6667, 0.7639, 0.6944, 0.7361, 0.6944, 0.7361, 0.6944, 0.7639, 0.6944, 0.7639, 0.7222, 0.7361, 0.7222, 0.7639, 0.5, 0.7917, 0.5, 0.7917, 0.5278, 0.7639, 0.5278, 0.7639, 0.5278, 0.7917, 0.5278, 0.7917, 0.5556, 0.7639, 0.5556, 0.7639, 0.5556, 0.7917, 0.5556, 0.7917, 0.5833, 0.7639, 0.5833, 0.7639, 0.5833, 0.7917, 0.5833, 0.7917, 0.6111, 0.7639, 0.6111, 0.7639, 0.6111, 0.7917, 0.6111, 0.7917, 0.6389, 0.7639, 0.6389, 0.7639, 0.6389, 0.7917, 0.6389, 0.7917, 0.6667, 0.7639, 0.6667, 0.7639, 0.6667, 0.7917, 0.6667, 0.7917, 0.6944, 0.7639, 0.6944, 0.7639, 0.6944, 0.7917, 0.6944, 0.7917, 0.7222, 0.7639, 0.7222, 0.7917, 0.5, 0.8194, 0.5, 0.8194, 0.5278, 0.7917, 0.5278, 0.7917, 0.5278, 0.8194, 0.5278, 0.8194, 0.5556, 0.7917, 0.5556, 0.7917, 0.5556, 0.8194, 0.5556, 0.8194, 0.5833, 0.7917, 0.5833, 0.7917, 0.5833, 0.8194, 0.5833, 0.8194, 0.6111, 0.7917, 0.6111, 0.7917, 0.6111, 0.8194, 0.6111, 0.8194, 0.6389, 0.7917, 0.6389, 0.7917, 0.6389, 0.8194, 0.6389, 0.8194, 0.6667, 0.7917, 0.6667, 0.7917, 0.6667, 0.8194, 0.6667, 0.8194, 0.6944, 0.7917, 0.6944, 0.7917, 0.6944, 0.8194, 0.6944, 0.8194, 0.7222, 0.7917, 0.7222, 0.8194, 0.5, 0.8472, 0.5, 0.8472, 0.5278, 0.8194, 0.5278, 0.8194, 0.5278, 0.8472, 0.5278, 0.8472, 0.5556, 0.8194, 0.5556, 0.8194, 0.5556, 0.8472, 0.5556, 0.8472, 0.5833, 0.8194, 0.5833, 0.8194, 0.5833, 0.8472, 0.5833, 0.8472, 0.6111, 0.8194, 0.6111, 0.8194, 0.6111, 0.8472, 0.6111, 0.8472, 0.6389, 0.8194, 0.6389, 0.8194, 0.6389, 0.8472, 0.6389, 0.8472, 0.6667, 0.8194, 0.6667, 0.8194, 0.6667, 0.8472, 0.6667, 0.8472, 0.6944, 0.8194, 0.6944, 0.8194, 0.6944, 0.8472, 0.6944, 0.8472, 0.7222, 0.8194, 0.7222, 0.8472, 0.5, 0.875, 0.5, 0.875, 0.5278, 0.8472, 0.5278, 0.8472, 0.5278, 0.875, 0.5278, 0.875, 0.5556, 0.8472, 0.5556, 0.8472, 0.5556, 0.875, 0.5556, 0.875, 0.5833, 0.8472, 0.5833, 0.8472, 0.5833, 0.875, 0.5833, 0.875, 0.6111, 0.8472, 0.6111, 0.8472, 0.6111, 0.875, 0.6111, 0.875, 0.6389, 0.8472, 0.6389, 0.8472, 0.6389, 0.875, 0.6389, 0.875, 0.6667, 0.8472, 0.6667, 0.8472, 0.6667, 0.875, 0.6667, 0.875, 0.6944, 0.8472, 0.6944, 0.8472, 0.6944, 0.875, 0.6944, 0.875, 0.7222, 0.8472, 0.7222, 0.125, 0.7222, 0.1528, 0.7222, 0.1528, 0.75, 0.125, 0.75, 0.1528, 0.7222, 0.1806, 0.7222, 0.1806, 0.75, 0.1528, 0.75, 0.1806, 0.7222, 0.2083, 0.7222, 0.2083, 0.75, 0.1806, 0.75, 0.2083, 0.7222, 0.2361, 0.7222, 0.2361, 0.75, 0.2083, 0.75, 0.2361, 0.7222, 0.2639, 0.7222, 0.2639, 0.75, 0.2361, 0.75, 0.2639, 0.7222, 0.2917, 0.7222, 0.2917, 0.75, 0.2639, 0.75, 0.2917, 0.7222, 0.3194, 0.7222, 0.3194, 0.75, 0.2917, 0.75, 0.3194, 0.7222, 0.3472, 0.7222, 0.3472, 0.75, 0.3194, 0.75, 0.125, 0.5, 0.1528, 0.5, 0.1528, 0.5278, 0.125, 0.5278, 0.125, 0.5278, 0.1528, 0.5278, 0.1528, 0.5556, 0.125, 0.5556, 0.125, 0.5556, 0.1528, 0.5556, 0.1528, 0.5833, 0.125, 0.5833, 0.125, 0.5833, 0.1528, 0.5833, 0.1528, 0.6111, 0.125, 0.6111, 0.125, 0.6111, 0.1528, 0.6111, 0.1528, 0.6389, 0.125, 0.6389, 0.125, 0.6296, 0.125, 0.6204, 0.125, 0.6389, 0.1528, 0.6389, 0.1528, 0.6667, 0.125, 0.6667, 0.125, 0.6667, 0.1528, 0.6667, 0.1528, 0.6944, 0.125, 0.6944, 0.125, 0.6944, 0.1528, 0.6944, 0.1528, 0.7222, 0.125, 0.7222, 0.1528, 0.5, 0.1806, 0.5, 0.1806, 0.5278, 0.1528, 0.5278, 0.1528, 0.5278, 0.1806, 0.5278, 0.1806, 0.5556, 0.1528, 0.5556, 0.1528, 0.5556, 0.1806, 0.5556, 0.1806, 0.5833, 0.1528, 0.5833, 0.1528, 0.5833, 0.1806, 0.5833, 0.1806, 0.6111, 0.1528, 0.6111, 0.1528, 0.6111, 0.1806, 0.6111, 0.1806, 0.6389, 0.1528, 0.6389, 0.1528, 0.6389, 0.1806, 0.6389, 0.1806, 0.6667, 0.1528, 0.6667, 0.1528, 0.6667, 0.1806, 0.6667, 0.1806, 0.6944, 0.1528, 0.6944, 0.1528, 0.6944, 0.1806, 0.6944, 0.1806, 0.7222, 0.1528, 0.7222, 0.1806, 0.5, 0.2083, 0.5, 0.2083, 0.5278, 0.1806, 0.5278, 0.1806, 0.5278, 0.2083, 0.5278, 0.2083, 0.5556, 0.1806, 0.5556, 0.1806, 0.5556, 0.2083, 0.5556, 0.2083, 0.5833, 0.1806, 0.5833, 0.1806, 0.5833, 0.2083, 0.5833, 0.2083, 0.6111, 0.1806, 0.6111, 0.1806, 0.6111, 0.2083, 0.6111, 0.2083, 0.6389, 0.1806, 0.6389, 0.1806, 0.6389, 0.2083, 0.6389, 0.2083, 0.6667, 0.1806, 0.6667, 0.1806, 0.6667, 0.2083, 0.6667, 0.2083, 0.6944, 0.1806, 0.6944, 0.1806, 0.6944, 0.2083, 0.6944, 0.2083, 0.7222, 0.1806, 0.7222, 0.2083, 0.5, 0.2361, 0.5, 0.2361, 0.5278, 0.2083, 0.5278, 0.2083, 0.5278, 0.2361, 0.5278, 0.2361, 0.5556, 0.2083, 0.5556, 0.2083, 0.5556, 0.2361, 0.5556, 0.2361, 0.5833, 0.2083, 0.5833, 0.2083, 0.5833, 0.2361, 0.5833, 0.2361, 0.6111, 0.2083, 0.6111, 0.2083, 0.6111, 0.2361, 0.6111, 0.2361, 0.6389, 0.2083, 0.6389, 0.2083, 0.6389, 0.2361, 0.6389, 0.2361, 0.6667, 0.2083, 0.6667, 0.2083, 0.6667, 0.2361, 0.6667, 0.2361, 0.6944, 0.2083, 0.6944, 0.2083, 0.6944, 0.2361, 0.6944, 0.2361, 0.7222, 0.2083, 0.7222, 0.2361, 0.5, 0.2639, 0.5, 0.2639, 0.5278, 0.2361, 0.5278, 0.2361, 0.5278, 0.2639, 0.5278, 0.2639, 0.5556, 0.2361, 0.5556, 0.2361, 0.5556, 0.2639, 0.5556, 0.2639, 0.5833, 0.2361, 0.5833, 0.2361, 0.5833, 0.2639, 0.5833, 0.2639, 0.6111, 0.2361, 0.6111, 0.2361, 0.6111, 0.2639, 0.6111, 0.2639, 0.6389, 0.2361, 0.6389, 0.2361, 0.6389, 0.2639, 0.6389, 0.2639, 0.6667, 0.2361, 0.6667, 0.2361, 0.6667, 0.2639, 0.6667, 0.2639, 0.6944, 0.2361, 0.6944, 0.2361, 0.6944, 0.2639, 0.6944, 0.2639, 0.7222, 0.2361, 0.7222, 0.2639, 0.5, 0.2917, 0.5, 0.2917, 0.5278, 0.2639, 0.5278, 0.2639, 0.5278, 0.2917, 0.5278, 0.2917, 0.5556, 0.2639, 0.5556, 0.2639, 0.5556, 0.2917, 0.5556, 0.2917, 0.5833, 0.2639, 0.5833, 0.2639, 0.5833, 0.2917, 0.5833, 0.2917, 0.6111, 0.2639, 0.6111, 0.2639, 0.6111, 0.2917, 0.6111, 0.2917, 0.6389, 0.2639, 0.6389, 0.2639, 0.6389, 0.2917, 0.6389, 0.2917, 0.6667, 0.2639, 0.6667, 0.2639, 0.6667, 0.2917, 0.6667, 0.2917, 0.6944, 0.2639, 0.6944, 0.2639, 0.6944, 0.2917, 0.6944, 0.2917, 0.7222, 0.2639, 0.7222, 0.2917, 0.5, 0.3194, 0.5, 0.3194, 0.5278, 0.2917, 0.5278, 0.2917, 0.5278, 0.3194, 0.5278, 0.3194, 0.5556, 0.2917, 0.5556, 0.2917, 0.5556, 0.3194, 0.5556, 0.3194, 0.5833, 0.2917, 0.5833, 0.2917, 0.5833, 0.3194, 0.5833, 0.3194, 0.6111, 0.2917, 0.6111, 0.2917, 0.6111, 0.3194, 0.6111, 0.3194, 0.6389, 0.2917, 0.6389, 0.2917, 0.6389, 0.3194, 0.6389, 0.3194, 0.6667, 0.2917, 0.6667, 0.2917, 0.6667, 0.3194, 0.6667, 0.3194, 0.6944, 0.2917, 0.6944, 0.2917, 0.6944, 0.3194, 0.6944, 0.3194, 0.7222, 0.2917, 0.7222, 0.3194, 0.5, 0.3472, 0.5, 0.3472, 0.5278, 0.3194, 0.5278, 0.3194, 0.5278, 0.3472, 0.5278, 0.3472, 0.5556, 0.3194, 0.5556, 0.3194, 0.5556, 0.3472, 0.5556, 0.3472, 0.5833, 0.3194, 0.5833, 0.3194, 0.5833, 0.3472, 0.5833, 0.3472, 0.6111, 0.3194, 0.6111, 0.3194, 0.6111, 0.3472, 0.6111, 0.3472, 0.6389, 0.3194, 0.6389, 0.3194, 0.6389, 0.3472, 0.6389, 0.3472, 0.6667, 0.3194, 0.6667, 0.3194, 0.6667, 0.3472, 0.6667, 0.3472, 0.6944, 0.3194, 0.6944, 0.3194, 0.6944, 0.3472, 0.6944, 0.3472, 0.7222, 0.3194, 0.7222, 0.3472, 0.5, 0.375, 0.5, 0.375, 0.5278, 0.3472, 0.5278, 0.3472, 0.5278, 0.375, 0.5278, 0.375, 0.5556, 0.3472, 0.5556, 0.3472, 0.5556, 0.375, 0.5556, 0.375, 0.5833, 0.3472, 0.5833, 0.3472, 0.5833, 0.375, 0.5833, 0.375, 0.6111, 0.3472, 0.6111, 0.3472, 0.6111, 0.375, 0.6111, 0.375, 0.6204, 0.375, 0.6296, 0.375, 0.6389, 0.3472, 0.6389, 0.3472, 0.6389, 0.375, 0.6389, 0.375, 0.6667, 0.3472, 0.6667, 0.3472, 0.6667, 0.375, 0.6667, 0.375, 0.6944, 0.3472, 0.6944, 0.3472, 0.6944, 0.375, 0.6944, 0.375, 0.7222, 0.3472, 0.7222, 0.375, 0.9722, 0.4028, 0.9722, 0.4028, 1.0, 0.375, 1.0, 0.4028, 0.9722, 0.4306, 0.9722, 0.4306, 1.0, 0.4028, 1.0, 0.4306, 0.9722, 0.4583, 0.9722, 0.4583, 1.0, 0.4306, 1.0, 0.4583, 0.9722, 0.4861, 0.9722, 0.4861, 1.0, 0.4583, 1.0, 0.4861, 0.9722, 0.5139, 0.9722, 0.5139, 1.0, 0.4861, 1.0, 0.5139, 0.9722, 0.5417, 0.9722, 0.5417, 1.0, 0.5139, 1.0, 0.5417, 0.9722, 0.5694, 0.9722, 0.5694, 1.0, 0.5417, 1.0, 0.5694, 0.9722, 0.5972, 0.9722, 0.5972, 1.0, 0.5694, 1.0, 0.375, 0.75, 0.4028, 0.75, 0.4028, 0.7778, 0.375, 0.7778, 0.375, 0.7778, 0.4028, 0.7778, 0.4028, 0.8056, 0.375, 0.8056, 0.375, 0.8056, 0.4028, 0.8056, 0.4028, 0.8333, 0.375, 0.8333, 0.375, 0.8333, 0.4028, 0.8333, 0.4028, 0.8611, 0.375, 0.8611, 0.375, 0.8611, 0.4028, 0.8611, 0.4028, 0.8889, 0.375, 0.8889, 0.375, 0.8889, 0.4028, 0.8889, 0.4028, 0.9167, 0.375, 0.9167, 0.375, 0.9167, 0.4028, 0.9167, 0.4028, 0.9444, 0.375, 0.9444, 0.375, 0.9444, 0.4028, 0.9444, 0.4028, 0.9722, 0.375, 0.9722, 0.4028, 0.75, 0.4306, 0.75, 0.4306, 0.7778, 0.4028, 0.7778, 0.4028, 0.7778, 0.4306, 0.7778, 0.4306, 0.8056, 0.4028, 0.8056, 0.4028, 0.8056, 0.4306, 0.8056, 0.4306, 0.8333, 0.4028, 0.8333, 0.4028, 0.8333, 0.4306, 0.8333, 0.4306, 0.8611, 0.4028, 0.8611, 0.4028, 0.8611, 0.4306, 0.8611, 0.4306, 0.8889, 0.4028, 0.8889, 0.4028, 0.8889, 0.4306, 0.8889, 0.4306, 0.9167, 0.4028, 0.9167, 0.4028, 0.9167, 0.4306, 0.9167, 0.4306, 0.9444, 0.4028, 0.9444, 0.4028, 0.9444, 0.4306, 0.9444, 0.4306, 0.9722, 0.4028, 0.9722, 0.4306, 0.75, 0.4583, 0.75, 0.4583, 0.7778, 0.4306, 0.7778, 0.4306, 0.7778, 0.4583, 0.7778, 0.4583, 0.8056, 0.4306, 0.8056, 0.4306, 0.8056, 0.4583, 0.8056, 0.4583, 0.8333, 0.4306, 0.8333, 0.4306, 0.8333, 0.4583, 0.8333, 0.4583, 0.8611, 0.4306, 0.8611, 0.4306, 0.8611, 0.4583, 0.8611, 0.4583, 0.8889, 0.4306, 0.8889, 0.4306, 0.8889, 0.4583, 0.8889, 0.4583, 0.9167, 0.4306, 0.9167, 0.4306, 0.9167, 0.4583, 0.9167, 0.4583, 0.9444, 0.4306, 0.9444, 0.4306, 0.9444, 0.4583, 0.9444, 0.4583, 0.9722, 0.4306, 0.9722, 0.4583, 0.75, 0.4861, 0.75, 0.4861, 0.7778, 0.4583, 0.7778, 0.4583, 0.7778, 0.4861, 0.7778, 0.4861, 0.8056, 0.4583, 0.8056, 0.4583, 0.8056, 0.4861, 0.8056, 0.4861, 0.8333, 0.4583, 0.8333, 0.4583, 0.8333, 0.4861, 0.8333, 0.4861, 0.8611, 0.4583, 0.8611, 0.4583, 0.8611, 0.4861, 0.8611, 0.4861, 0.8889, 0.4583, 0.8889, 0.4583, 0.8889, 0.4861, 0.8889, 0.4861, 0.9167, 0.4583, 0.9167, 0.4583, 0.9167, 0.4861, 0.9167, 0.4861, 0.9444, 0.4583, 0.9444, 0.4583, 0.9444, 0.4861, 0.9444, 0.4861, 0.9722, 0.4583, 0.9722, 0.4861, 0.75, 0.5139, 0.75, 0.5139, 0.7778, 0.4861, 0.7778, 0.4861, 0.7778, 0.5139, 0.7778, 0.5139, 0.8056, 0.4861, 0.8056, 0.4861, 0.8056, 0.5139, 0.8056, 0.5139, 0.8333, 0.4861, 0.8333, 0.4861, 0.8333, 0.5139, 0.8333, 0.5139, 0.8611, 0.4861, 0.8611, 0.4861, 0.8611, 0.5139, 0.8611, 0.5139, 0.8889, 0.4861, 0.8889, 0.4861, 0.8889, 0.5139, 0.8889, 0.5139, 0.9167, 0.4861, 0.9167, 0.4861, 0.9167, 0.5139, 0.9167, 0.5139, 0.9444, 0.4861, 0.9444, 0.4861, 0.9444, 0.5139, 0.9444, 0.5139, 0.9722, 0.4861, 0.9722, 0.5139, 0.75, 0.5417, 0.75, 0.5417, 0.7778, 0.5139, 0.7778, 0.5139, 0.7778, 0.5417, 0.7778, 0.5417, 0.8056, 0.5139, 0.8056, 0.5139, 0.8056, 0.5417, 0.8056, 0.5417, 0.8333, 0.5139, 0.8333, 0.5139, 0.8333, 0.5417, 0.8333, 0.5417, 0.8611, 0.5139, 0.8611, 0.5139, 0.8611, 0.5417, 0.8611, 0.5417, 0.8889, 0.5139, 0.8889, 0.5139, 0.8889, 0.5417, 0.8889, 0.5417, 0.9167, 0.5139, 0.9167, 0.5139, 0.9167, 0.5417, 0.9167, 0.5417, 0.9444, 0.5139, 0.9444, 0.5139, 0.9444, 0.5417, 0.9444, 0.5417, 0.9722, 0.5139, 0.9722, 0.5417, 0.75, 0.5694, 0.75, 0.5694, 0.7778, 0.5417, 0.7778, 0.5417, 0.7778, 0.5694, 0.7778, 0.5694, 0.8056, 0.5417, 0.8056, 0.5417, 0.8056, 0.5694, 0.8056, 0.5694, 0.8333, 0.5417, 0.8333, 0.5417, 0.8333, 0.5694, 0.8333, 0.5694, 0.8611, 0.5417, 0.8611, 0.5417, 0.8611, 0.5694, 0.8611, 0.5694, 0.8889, 0.5417, 0.8889, 0.5417, 0.8889, 0.5694, 0.8889, 0.5694, 0.9167, 0.5417, 0.9167, 0.5417, 0.9167, 0.5694, 0.9167, 0.5694, 0.9444, 0.5417, 0.9444, 0.5417, 0.9444, 0.5694, 0.9444, 0.5694, 0.9722, 0.5417, 0.9722, 0.5694, 0.75, 0.5972, 0.75, 0.5972, 0.7778, 0.5694, 0.7778, 0.5694, 0.7778, 0.5972, 0.7778, 0.5972, 0.8056, 0.5694, 0.8056, 0.5694, 0.8056, 0.5972, 0.8056, 0.5972, 0.8333, 0.5694, 0.8333, 0.5694, 0.8333, 0.5972, 0.8333, 0.5972, 0.8611, 0.5694, 0.8611, 0.5694, 0.8611, 0.5972, 0.8611, 0.5972, 0.8889, 0.5694, 0.8889, 0.5694, 0.8889, 0.5972, 0.8889, 0.5972, 0.9167, 0.5694, 0.9167, 0.5694, 0.9167, 0.5972, 0.9167, 0.5972, 0.9444, 0.5694, 0.9444, 0.5694, 0.9444, 0.5972, 0.9444, 0.5972, 0.9722, 0.5694, 0.9722, 0.5972, 0.75, 0.625, 0.75, 0.625, 0.7778, 0.5972, 0.7778, 0.5972, 0.7778, 0.625, 0.7778, 0.625, 0.8056, 0.5972, 0.8056, 0.5972, 0.8056, 0.625, 0.8056, 0.625, 0.8333, 0.5972, 0.8333, 0.5972, 0.8333, 0.625, 0.8333, 0.625, 0.8611, 0.5972, 0.8611, 0.5972, 0.8611, 0.625, 0.8611, 0.625, 0.8889, 0.5972, 0.8889, 0.5972, 0.8889, 0.625, 0.8889, 0.625, 0.9167, 0.5972, 0.9167, 0.5972, 0.9167, 0.625, 0.9167, 0.625, 0.9444, 0.5972, 0.9444, 0.5972, 0.9444, 0.625, 0.9444, 0.625, 0.9722, 0.5972, 0.9722, 0.375, 0.7222, 0.4028, 0.7222, 0.4028, 0.75, 0.375, 0.75, 0.4028, 0.7222, 0.4306, 0.7222, 0.4306, 0.75, 0.4028, 0.75, 0.4306, 0.7222, 0.4583, 0.7222, 0.4583, 0.75, 0.4306, 0.75, 0.4583, 0.7222, 0.4861, 0.7222, 0.4861, 0.75, 0.4583, 0.75, 0.4861, 0.7222, 0.5139, 0.7222, 0.5139, 0.75, 0.4861, 0.75, 0.5139, 0.7222, 0.5417, 0.7222, 0.5417, 0.75, 0.5139, 0.75, 0.5417, 0.7222, 0.5694, 0.7222, 0.5694, 0.75, 0.5417, 0.75, 0.5694, 0.7222, 0.5972, 0.7222, 0.5972, 0.75, 0.5694, 0.75, 0.375, 0.5, 0.4028, 0.5, 0.4028, 0.5278, 0.375, 0.5278, 0.375, 0.5278, 0.4028, 0.5278, 0.4028, 0.5556, 0.375, 0.5556, 0.375, 0.5556, 0.4028, 0.5556, 0.4028, 0.5833, 0.375, 0.5833, 0.375, 0.5833, 0.4028, 0.5833, 0.4028, 0.6111, 0.3935, 0.6111, 0.3843, 0.6111, 0.375, 0.6111, 0.3935, 0.6296, 0.4028, 0.6296, 0.4028, 0.6389, 0.3935, 0.6389, 0.375, 0.6389, 0.3843, 0.6389, 0.3935, 0.6389, 0.4028, 0.6389, 0.4028, 0.6667, 0.375, 0.6667, 0.375, 0.6667, 0.4028, 0.6667, 0.4028, 0.6944, 0.375, 0.6944, 0.375, 0.6944, 0.4028, 0.6944, 0.4028, 0.7222, 0.375, 0.7222, 0.4028, 0.5, 0.4306, 0.5, 0.4306, 0.5278, 0.4028, 0.5278, 0.4028, 0.5278, 0.4306, 0.5278, 0.4306, 0.5556, 0.4028, 0.5556, 0.4028, 0.5556, 0.4306, 0.5556, 0.4306, 0.5833, 0.4028, 0.5833, 0.4028, 0.5833, 0.4306, 0.5833, 0.4306, 0.6111, 0.4213, 0.6111, 0.412, 0.6111, 0.4028, 0.6111, 0.4213, 0.6296, 0.4306, 0.6296, 0.4306, 0.6389, 0.4213, 0.6389, 0.4028, 0.6389, 0.412, 0.6389, 0.4213, 0.6389, 0.4306, 0.6389, 0.4306, 0.6667, 0.4028, 0.6667, 0.4028, 0.6667, 0.4306, 0.6667, 0.4306, 0.6944, 0.4028, 0.6944, 0.4028, 0.6944, 0.4306, 0.6944, 0.4306, 0.7222, 0.4028, 0.7222, 0.4306, 0.5, 0.4583, 0.5, 0.4583, 0.5278, 0.4306, 0.5278, 0.4306, 0.5278, 0.4583, 0.5278, 0.4583, 0.5556, 0.4306, 0.5556, 0.4306, 0.5556, 0.4583, 0.5556, 0.4583, 0.5833, 0.4306, 0.5833, 0.4306, 0.5833, 0.4583, 0.5833, 0.4583, 0.6111, 0.4491, 0.6111, 0.4398, 0.6111, 0.4306, 0.6111, 0.4491, 0.6296, 0.4583, 0.6296, 0.4583, 0.6389, 0.4491, 0.6389, 0.4306, 0.6389, 0.4398, 0.6389, 0.4491, 0.6389, 0.4583, 0.6389, 0.4583, 0.6667, 0.4306, 0.6667, 0.4306, 0.6667, 0.4583, 0.6667, 0.4583, 0.6944, 0.4306, 0.6944, 0.4306, 0.6944, 0.4583, 0.6944, 0.4583, 0.7222, 0.4306, 0.7222, 0.4583, 0.5, 0.4861, 0.5, 0.4861, 0.5278, 0.4583, 0.5278, 0.4583, 0.5278, 0.4861, 0.5278, 0.4861, 0.5556, 0.4583, 0.5556, 0.4583, 0.5556, 0.4861, 0.5556, 0.4861, 0.5833, 0.4583, 0.5833, 0.4583, 0.5833, 0.4861, 0.5833, 0.4861, 0.6111, 0.4583, 0.6111, 0.4583, 0.6389, 0.4861, 0.6389, 0.4861, 0.6667, 0.4583, 0.6667, 0.4583, 0.6667, 0.4861, 0.6667, 0.4861, 0.6944, 0.4583, 0.6944, 0.4583, 0.6944, 0.4861, 0.6944, 0.4861, 0.7222, 0.4583, 0.7222, 0.4861, 0.5, 0.5139, 0.5, 0.5139, 0.5278, 0.4861, 0.5278, 0.4861, 0.5278, 0.5139, 0.5278, 0.5139, 0.5556, 0.4861, 0.5556, 0.4861, 0.5556, 0.5139, 0.5556, 0.5139, 0.5833, 0.4861, 0.5833, 0.4861, 0.5833, 0.5139, 0.5833, 0.5139, 0.6111, 0.4861, 0.6111, 0.4861, 0.1149, 0.5101, 0.1149, 0.5101, 0.6351, 0.4861, 0.6351, 0.4861, 0.6389, 0.5139, 0.6389, 0.5139, 0.6667, 0.4861, 0.6667, 0.4861, 0.6667, 0.5139, 0.6667, 0.5139, 0.6944, 0.4861, 0.6944, 0.4861, 0.6944, 0.5139, 0.6944, 0.5139, 0.7222, 0.4861, 0.7222, 0.5139, 0.5, 0.5417, 0.5, 0.5417, 0.5278, 0.5139, 0.5278, 0.5139, 0.5278, 0.5417, 0.5278, 0.5417, 0.5556, 0.5139, 0.5556, 0.5139, 0.5556, 0.5417, 0.5556, 0.5417, 0.5833, 0.5139, 0.5833, 0.5139, 0.5833, 0.5417, 0.5833, 0.5417, 0.6111, 0.5139, 0.6111, 0.5139, 0.6111, 0.5417, 0.6111, 0.5417, 0.6389, 0.5139, 0.6389, 0.5139, 0.6389, 0.5417, 0.6389, 0.5417, 0.6667, 0.5139, 0.6667, 0.5139, 0.6667, 0.5417, 0.6667, 0.5417, 0.6944, 0.5139, 0.6944, 0.5139, 0.6944, 0.5417, 0.6944, 0.5417, 0.7222, 0.5139, 0.7222, 0.5417, 0.5, 0.5694, 0.5, 0.5694, 0.5278, 0.5417, 0.5278, 0.5417, 0.5278, 0.5694, 0.5278, 0.5694, 0.5556, 0.5417, 0.5556, 0.5417, 0.5556, 0.5694, 0.5556, 0.5694, 0.5833, 0.5417, 0.5833, 0.5417, 0.5833, 0.5694, 0.5833, 0.5694, 0.6111, 0.5417, 0.6111, 0.5417, 0.6111, 0.5694, 0.6111, 0.5694, 0.6389, 0.5417, 0.6389, 0.5417, 0.6389, 0.5694, 0.6389, 0.5694, 0.6667, 0.5417, 0.6667, 0.5417, 0.6667, 0.5694, 0.6667, 0.5694, 0.6944, 0.5417, 0.6944, 0.5417, 0.6944, 0.5694, 0.6944, 0.5694, 0.7222, 0.5417, 0.7222, 0.5694, 0.5, 0.5972, 0.5, 0.5972, 0.5278, 0.5694, 0.5278, 0.5694, 0.5278, 0.5972, 0.5278, 0.5972, 0.5556, 0.5694, 0.5556, 0.5694, 0.5556, 0.5972, 0.5556, 0.5972, 0.5833, 0.5694, 0.5833, 0.5694, 0.5833, 0.5972, 0.5833, 0.5972, 0.6111, 0.5694, 0.6111, 0.5694, 0.6111, 0.5972, 0.6111, 0.5972, 0.6389, 0.5694, 0.6389, 0.5694, 0.6389, 0.5972, 0.6389, 0.5972, 0.6667, 0.5694, 0.6667, 0.5694, 0.6667, 0.5972, 0.6667, 0.5972, 0.6944, 0.5694, 0.6944, 0.5694, 0.6944, 0.5972, 0.6944, 0.5972, 0.7222, 0.5694, 0.7222, 0.5972, 0.5, 0.625, 0.5, 0.625, 0.5278, 0.5972, 0.5278, 0.5972, 0.5278, 0.625, 0.5278, 0.625, 0.5556, 0.5972, 0.5556, 0.5972, 0.5556, 0.625, 0.5556, 0.625, 0.5833, 0.5972, 0.5833, 0.5972, 0.5833, 0.625, 0.5833, 0.625, 0.6111, 0.5972, 0.6111, 0.5972, 0.6111, 0.625, 0.6111, 0.625, 0.6389, 0.5972, 0.6389, 0.5972, 0.6389, 0.625, 0.6389, 0.625, 0.6667, 0.5972, 0.6667, 0.5972, 0.6667, 0.625, 0.6667, 0.625, 0.6944, 0.5972, 0.6944, 0.5972, 0.6944, 0.625, 0.6944, 0.625, 0.7222, 0.5972, 0.7222, 0.375, 0.4722, 0.4028, 0.4722, 0.4028, 0.5, 0.375, 0.5, 0.4028, 0.4722, 0.4306, 0.4722, 0.4306, 0.5, 0.4028, 0.5, 0.4306, 0.4722, 0.4583, 0.4722, 0.4583, 0.5, 0.4306, 0.5, 0.4583, 0.4722, 0.4861, 0.4722, 0.4861, 0.5, 0.4583, 0.5, 0.4861, 0.4722, 0.5139, 0.4722, 0.5139, 0.5, 0.4861, 0.5, 0.5139, 0.4722, 0.5417, 0.4722, 0.5417, 0.5, 0.5139, 0.5, 0.5417, 0.4722, 0.5694, 0.4722, 0.5694, 0.5, 0.5417, 0.5, 0.5694, 0.4722, 0.5972, 0.4722, 0.5972, 0.5, 0.5694, 0.5, 0.375, 0.25, 0.4028, 0.25, 0.4028, 0.2778, 0.375, 0.2778, 0.375, 0.2778, 0.4028, 0.2778, 0.4028, 0.3056, 0.375, 0.3056, 0.375, 0.3056, 0.4028, 0.3056, 0.4028, 0.3333, 0.375, 0.3333, 0.375, 0.3333, 0.4028, 0.3333, 0.4028, 0.3611, 0.375, 0.3611, 0.375, 0.3611, 0.4028, 0.3611, 0.4028, 0.3889, 0.375, 0.3889, 0.375, 0.3889, 0.4028, 0.3889, 0.4028, 0.4167, 0.375, 0.4167, 0.375, 0.4167, 0.4028, 0.4167, 0.4028, 0.4444, 0.375, 0.4444, 0.375, 0.4444, 0.4028, 0.4444, 0.4028, 0.4722, 0.375, 0.4722, 0.4028, 0.25, 0.4306, 0.25, 0.4306, 0.2778, 0.4028, 0.2778, 0.4028, 0.2778, 0.4306, 0.2778, 0.4306, 0.3056, 0.4028, 0.3056, 0.4028, 0.3056, 0.4306, 0.3056, 0.4306, 0.3333, 0.4028, 0.3333, 0.4028, 0.3333, 0.4306, 0.3333, 0.4306, 0.3611, 0.4028, 0.3611, 0.4028, 0.3611, 0.4306, 0.3611, 0.4306, 0.3889, 0.4028, 0.3889, 0.4028, 0.3889, 0.4306, 0.3889, 0.4306, 0.4167, 0.4028, 0.4167, 0.4028, 0.4167, 0.4306, 0.4167, 0.4306, 0.4444, 0.4028, 0.4444, 0.4028, 0.4444, 0.4306, 0.4444, 0.4306, 0.4722, 0.4028, 0.4722, 0.4306, 0.25, 0.4583, 0.25, 0.4583, 0.2778, 0.4306, 0.2778, 0.4306, 0.2778, 0.4583, 0.2778, 0.4583, 0.3056, 0.4306, 0.3056, 0.4306, 0.3056, 0.4583, 0.3056, 0.4583, 0.3333, 0.4306, 0.3333, 0.4306, 0.3333, 0.4583, 0.3333, 0.4583, 0.3611, 0.4306, 0.3611, 0.4306, 0.3611, 0.4583, 0.3611, 0.4583, 0.3889, 0.4306, 0.3889, 0.4306, 0.3889, 0.4583, 0.3889, 0.4583, 0.4167, 0.4306, 0.4167, 0.4306, 0.4167, 0.4583, 0.4167, 0.4583, 0.4444, 0.4306, 0.4444, 0.4306, 0.4444, 0.4583, 0.4444, 0.4583, 0.4722, 0.4306, 0.4722, 0.4583, 0.25, 0.4861, 0.25, 0.4861, 0.2778, 0.4583, 0.2778, 0.4583, 0.2778, 0.4861, 0.2778, 0.4861, 0.3056, 0.4583, 0.3056, 0.4583, 0.3056, 0.4861, 0.3056, 0.4861, 0.3333, 0.4583, 0.3333, 0.4583, 0.3333, 0.4861, 0.3333, 0.4861, 0.3611, 0.4583, 0.3611, 0.4583, 0.3611, 0.4861, 0.3611, 0.4861, 0.3889, 0.4583, 0.3889, 0.4583, 0.3889, 0.4861, 0.3889, 0.4861, 0.4167, 0.4583, 0.4167, 0.4583, 0.4167, 0.4861, 0.4167, 0.4861, 0.4444, 0.4583, 0.4444, 0.4583, 0.4444, 0.4861, 0.4444, 0.4861, 0.4722, 0.4583, 0.4722, 0.4861, 0.25, 0.5139, 0.25, 0.5139, 0.2778, 0.4861, 0.2778, 0.4861, 0.2778, 0.5139, 0.2778, 0.5139, 0.3056, 0.4861, 0.3056, 0.4861, 0.3056, 0.5139, 0.3056, 0.5139, 0.3333, 0.4861, 0.3333, 0.4861, 0.3333, 0.5139, 0.3333, 0.5139, 0.3611, 0.4861, 0.3611, 0.4861, 0.3611, 0.5139, 0.3611, 0.5139, 0.3889, 0.4861, 0.3889, 0.4861, 0.3889, 0.5139, 0.3889, 0.5139, 0.4167, 0.4861, 0.4167, 0.4861, 0.4167, 0.5139, 0.4167, 0.5139, 0.4444, 0.4861, 0.4444, 0.4861, 0.4444, 0.5139, 0.4444, 0.5139, 0.4722, 0.4861, 0.4722, 0.5139, 0.25, 0.5417, 0.25, 0.5417, 0.2778, 0.5139, 0.2778, 0.5139, 0.2778, 0.5417, 0.2778, 0.5417, 0.3056, 0.5139, 0.3056, 0.5139, 0.3056, 0.5417, 0.3056, 0.5417, 0.3333, 0.5139, 0.3333, 0.5139, 0.3333, 0.5417, 0.3333, 0.5417, 0.3611, 0.5139, 0.3611, 0.5139, 0.3611, 0.5417, 0.3611, 0.5417, 0.3889, 0.5139, 0.3889, 0.5139, 0.3889, 0.5417, 0.3889, 0.5417, 0.4167, 0.5139, 0.4167, 0.5139, 0.4167, 0.5417, 0.4167, 0.5417, 0.4444, 0.5139, 0.4444, 0.5139, 0.4444, 0.5417, 0.4444, 0.5417, 0.4722, 0.5139, 0.4722, 0.5417, 0.25, 0.5694, 0.25, 0.5694, 0.2778, 0.5417, 0.2778, 0.5417, 0.2778, 0.5694, 0.2778, 0.5694, 0.3056, 0.5417, 0.3056, 0.5417, 0.3056, 0.5694, 0.3056, 0.5694, 0.3333, 0.5417, 0.3333, 0.5417, 0.3333, 0.5694, 0.3333, 0.5694, 0.3611, 0.5417, 0.3611, 0.5417, 0.3611, 0.5694, 0.3611, 0.5694, 0.3889, 0.5417, 0.3889, 0.5417, 0.3889, 0.5694, 0.3889, 0.5694, 0.4167, 0.5417, 0.4167, 0.5417, 0.4167, 0.5694, 0.4167, 0.5694, 0.4444, 0.5417, 0.4444, 0.5417, 0.4444, 0.5694, 0.4444, 0.5694, 0.4722, 0.5417, 0.4722, 0.5694, 0.25, 0.5972, 0.25, 0.5972, 0.2778, 0.5694, 0.2778, 0.5694, 0.2778, 0.5972, 0.2778, 0.5972, 0.3056, 0.5694, 0.3056, 0.5694, 0.3056, 0.5972, 0.3056, 0.5972, 0.3333, 0.5694, 0.3333, 0.5694, 0.3333, 0.5972, 0.3333, 0.5972, 0.3611, 0.5694, 0.3611, 0.5694, 0.3611, 0.5972, 0.3611, 0.5972, 0.3889, 0.5694, 0.3889, 0.5694, 0.3889, 0.5972, 0.3889, 0.5972, 0.4167, 0.5694, 0.4167, 0.5694, 0.4167, 0.5972, 0.4167, 0.5972, 0.4444, 0.5694, 0.4444, 0.5694, 0.4444, 0.5972, 0.4444, 0.5972, 0.4722, 0.5694, 0.4722, 0.5972, 0.25, 0.625, 0.25, 0.625, 0.2778, 0.5972, 0.2778, 0.5972, 0.2778, 0.625, 0.2778, 0.625, 0.3056, 0.5972, 0.3056, 0.5972, 0.3056, 0.625, 0.3056, 0.625, 0.3333, 0.5972, 0.3333, 0.5972, 0.3333, 0.625, 0.3333, 0.625, 0.3611, 0.5972, 0.3611, 0.5972, 0.3611, 0.625, 0.3611, 0.625, 0.3889, 0.5972, 0.3889, 0.5972, 0.3889, 0.625, 0.3889, 0.625, 0.4167, 0.5972, 0.4167, 0.5972, 0.4167, 0.625, 0.4167, 0.625, 0.4444, 0.5972, 0.4444, 0.5972, 0.4444, 0.625, 0.4444, 0.625, 0.4722, 0.5972, 0.4722, 0.375, 0.2222, 0.4028, 0.2222, 0.4028, 0.25, 0.375, 0.25, 0.4028, 0.2222, 0.4306, 0.2222, 0.4306, 0.25, 0.4028, 0.25, 0.4306, 0.2222, 0.4583, 0.2222, 0.4583, 0.25, 0.4306, 0.25, 0.4583, 0.2222, 0.4861, 0.2222, 0.4861, 0.25, 0.4583, 0.25, 0.4861, 0.2222, 0.5139, 0.2222, 0.5139, 0.25, 0.4861, 0.25, 0.5139, 0.2222, 0.5417, 0.2222, 0.5417, 0.25, 0.5139, 0.25, 0.5417, 0.2222, 0.5694, 0.2222, 0.5694, 0.25, 0.5417, 0.25, 0.5694, 0.2222, 0.5972, 0.2222, 0.5972, 0.25, 0.5694, 0.25, 0.375, 0.0, 0.4028, 0.0, 0.4028, 0.02778, 0.375, 0.02778, 0.375, 0.02778, 0.4028, 0.02778, 0.4028, 0.05556, 0.375, 0.05556, 0.375, 0.05556, 0.4028, 0.05556, 0.4028, 0.08333, 0.375, 0.08333, 0.375, 0.08333, 0.4028, 0.08333, 0.4028, 0.1111, 0.3935, 0.1111, 0.3843, 0.1111, 0.375, 0.1111, 0.3935, 0.1296, 0.4028, 0.1296, 0.4028, 0.1389, 0.3935, 0.1389, 0.375, 0.1389, 0.3843, 0.1389, 0.3935, 0.1389, 0.4028, 0.1389, 0.4028, 0.1667, 0.375, 0.1667, 0.375, 0.1667, 0.4028, 0.1667, 0.4028, 0.1944, 0.375, 0.1944, 0.375, 0.1944, 0.4028, 0.1944, 0.4028, 0.2222, 0.375, 0.2222, 0.4028, 0.0, 0.4306, 0.0, 0.4306, 0.02778, 0.4028, 0.02778, 0.4028, 0.02778, 0.4306, 0.02778, 0.4306, 0.05556, 0.4028, 0.05556, 0.4028, 0.05556, 0.4306, 0.05556, 0.4306, 0.08333, 0.4028, 0.08333, 0.4028, 0.08333, 0.4306, 0.08333, 0.4306, 0.1111, 0.4213, 0.1111, 0.412, 0.1111, 0.4028, 0.1111, 0.4213, 0.1296, 0.4306, 0.1296, 0.4306, 0.1389, 0.4213, 0.1389, 0.4028, 0.1389, 0.412, 0.1389, 0.4213, 0.1389, 0.4306, 0.1389, 0.4306, 0.1667, 0.4028, 0.1667, 0.4028, 0.1667, 0.4306, 0.1667, 0.4306, 0.1944, 0.4028, 0.1944, 0.4028, 0.1944, 0.4306, 0.1944, 0.4306, 0.2222, 0.4028, 0.2222, 0.4306, 0.0, 0.4583, 0.0, 0.4583, 0.02778, 0.4306, 0.02778, 0.4306, 0.02778, 0.4583, 0.02778, 0.4583, 0.05556, 0.4306, 0.05556, 0.4306, 0.05556, 0.4583, 0.05556, 0.4583, 0.08333, 0.4306, 0.08333, 0.4306, 0.08333, 0.4583, 0.08333, 0.4583, 0.1111, 0.4491, 0.1111, 0.4398, 0.1111, 0.4306, 0.1111, 0.4491, 0.1296, 0.4583, 0.1296, 0.4583, 0.1389, 0.4491, 0.1389, 0.4306, 0.1389, 0.4398, 0.1389, 0.4491, 0.1389, 0.4583, 0.1389, 0.4583, 0.1667, 0.4306, 0.1667, 0.4306, 0.1667, 0.4583, 0.1667, 0.4583, 0.1944, 0.4306, 0.1944, 0.4306, 0.1944, 0.4583, 0.1944, 0.4583, 0.2222, 0.4306, 0.2222, 0.4583, 0.0, 0.4861, 0.0, 0.4861, 0.02778, 0.4583, 0.02778, 0.4583, 0.02778, 0.4861, 0.02778, 0.4861, 0.05556, 0.4583, 0.05556, 0.4583, 0.05556, 0.4861, 0.05556, 0.4861, 0.08333, 0.4583, 0.08333, 0.4583, 0.08333, 0.4861, 0.08333, 0.4861, 0.1111, 0.4583, 0.1111, 0.4583, 0.1389, 0.4861, 0.1389, 0.4861, 0.1667, 0.4583, 0.1667, 0.4583, 0.1667, 0.4861, 0.1667, 0.4861, 0.1944, 0.4583, 0.1944, 0.4583, 0.1944, 0.4861, 0.1944, 0.4861, 0.2222, 0.4583, 0.2222, 0.4861, 0.0, 0.5139, 0.0, 0.5139, 0.02778, 0.4861, 0.02778, 0.4861, 0.02778, 0.5139, 0.02778, 0.5139, 0.05556, 0.4861, 0.05556, 0.4861, 0.05556, 0.5139, 0.05556, 0.5139, 0.08333, 0.4861, 0.08333, 0.4861, 0.08333, 0.5139, 0.08333, 0.5139, 0.1111, 0.4861, 0.1111, 0.4861, 0.1389, 0.5139, 0.1389, 0.5139, 0.1667, 0.4861, 0.1667, 0.4861, 0.1667, 0.5139, 0.1667, 0.5139, 0.1944, 0.4861, 0.1944, 0.4861, 0.1944, 0.5139, 0.1944, 0.5139, 0.2222, 0.4861, 0.2222, 0.5139, 0.0, 0.5417, 0.0, 0.5417, 0.02778, 0.5139, 0.02778, 0.5139, 0.02778, 0.5417, 0.02778, 0.5417, 0.05556, 0.5139, 0.05556, 0.5139, 0.05556, 0.5417, 0.05556, 0.5417, 0.08333, 0.5139, 0.08333, 0.5139, 0.08333, 0.5417, 0.08333, 0.5417, 0.1111, 0.5139, 0.1111, 0.5139, 0.1111, 0.5417, 0.1111, 0.5417, 0.1389, 0.5139, 0.1389, 0.5139, 0.1389, 0.5417, 0.1389, 0.5417, 0.1667, 0.5139, 0.1667, 0.5139, 0.1667, 0.5417, 0.1667, 0.5417, 0.1944, 0.5139, 0.1944, 0.5139, 0.1944, 0.5417, 0.1944, 0.5417, 0.2222, 0.5139, 0.2222, 0.5417, 0.0, 0.5694, 0.0, 0.5694, 0.02778, 0.5417, 0.02778, 0.5417, 0.02778, 0.5694, 0.02778, 0.5694, 0.05556, 0.5417, 0.05556, 0.5417, 0.05556, 0.5694, 0.05556, 0.5694, 0.08333, 0.5417, 0.08333, 0.5417, 0.08333, 0.5694, 0.08333, 0.5694, 0.1111, 0.5417, 0.1111, 0.5417, 0.1111, 0.5694, 0.1111, 0.5694, 0.1389, 0.5417, 0.1389, 0.5417, 0.1389, 0.5694, 0.1389, 0.5694, 0.1667, 0.5417, 0.1667, 0.5417, 0.1667, 0.5694, 0.1667, 0.5694, 0.1944, 0.5417, 0.1944, 0.5417, 0.1944, 0.5694, 0.1944, 0.5694, 0.2222, 0.5417, 0.2222, 0.5694, 0.0, 0.5972, 0.0, 0.5972, 0.02778, 0.5694, 0.02778, 0.5694, 0.02778, 0.5972, 0.02778, 0.5972, 0.05556, 0.5694, 0.05556, 0.5694, 0.05556, 0.5972, 0.05556, 0.5972, 0.08333, 0.5694, 0.08333, 0.5694, 0.08333, 0.5972, 0.08333, 0.5972, 0.1111, 0.5694, 0.1111, 0.5694, 0.1111, 0.5972, 0.1111, 0.5972, 0.1389, 0.5694, 0.1389, 0.5694, 0.1389, 0.5972, 0.1389, 0.5972, 0.1667, 0.5694, 0.1667, 0.5694, 0.1667, 0.5972, 0.1667, 0.5972, 0.1944, 0.5694, 0.1944, 0.5694, 0.1944, 0.5972, 0.1944, 0.5972, 0.2222, 0.5694, 0.2222, 0.5972, 0.0, 0.625, 0.0, 0.625, 0.02778, 0.5972, 0.02778, 0.5972, 0.02778, 0.625, 0.02778, 0.625, 0.05556, 0.5972, 0.05556, 0.5972, 0.05556, 0.625, 0.05556, 0.625, 0.08333, 0.5972, 0.08333, 0.5972, 0.08333, 0.625, 0.08333, 0.625, 0.1111, 0.5972, 0.1111, 0.5972, 0.1111, 0.625, 0.1111, 0.625, 0.1389, 0.5972, 0.1389, 0.5972, 0.1389, 0.625, 0.1389, 0.625, 0.1667, 0.5972, 0.1667, 0.5972, 0.1667, 0.625, 0.1667, 0.625, 0.1944, 0.5972, 0.1944, 0.5972, 0.1944, 0.625, 0.1944, 0.625, 0.2222, 0.5972, 0.2222, 0.4621, 0.1149, 0.4861, 0.1149, 0.4861, 0.6351, 0.4621, 0.6351, 0.4621, 0.4617, 0.4621, 0.2883, 0.5101, 0.6351, 0.5101, 0.6149, 0.5139, 0.6111, 0.5139, 0.6389, 0.4861, 0.6149, 0.4621, 0.6149, 0.4609, 0.6136, 0.4596, 0.6124, 0.4583, 0.6111, 0.4861, 0.6111, 0.4621, 0.6351, 0.4861, 0.6351, 0.4861, 0.6389, 0.4583, 0.6389, 0.4596, 0.6376, 0.4609, 0.6364, 0.5101, 0.6149, 0.4861, 0.6149, 0.4861, 0.6111, 0.5139, 0.6111, 0.4861, 0.6351, 0.5101, 0.6351, 0.5139, 0.6389, 0.4861, 0.6389, 0.5101, 0.1351, 0.5101, 0.1149, 0.5139, 0.1111, 0.5139, 0.1389, 0.4861, 0.1149, 0.4621, 0.1149, 0.4609, 0.1136, 0.4596, 0.1124, 0.4583, 0.1111, 0.4861, 0.1111, 0.4621, 0.1351, 0.4861, 0.1351, 0.4861, 0.1389, 0.4583, 0.1389, 0.4596, 0.1376, 0.4609, 0.1364, 0.5101, 0.1149, 0.4861, 0.1149, 0.4861, 0.1111, 0.5139, 0.1111, 0.4861, 0.1351, 0.5101, 0.1351, 0.5139, 0.1389, 0.4861, 0.1389, 0.5101, 0.1149, 0.5101, 0.1351, 0.5101, 0.6149, 0.5101, 0.6351, 0.5101, 0.1351, 0.4861, 0.1351, 0.4861, 0.6149, 0.5101, 0.6149, 0.4861, 0.1351, 0.4621, 0.1351, 0.4621, 0.295, 0.4621, 0.455, 0.4621, 0.6149, 0.4861, 0.6149, 0.4306, 0.1296, 0.4398, 0.1296, 0.4398, 0.1389, 0.4306, 0.1389, 0.4398, 0.1296, 0.4491, 0.1296, 0.4491, 0.1389, 0.4398, 0.1389, 0.4306, 0.1111, 0.4398, 0.1111, 0.4398, 0.1204, 0.4306, 0.1204, 0.4028, 0.6296, 0.4028, 0.1204, 0.412, 0.6296, 0.4398, 0.1111, 0.4491, 0.1111, 0.4491, 0.1204, 0.4398, 0.1204, 0.412, 0.6296, 0.412, 0.1204, 0.4213, 0.6296, 0.4491, 0.1111, 0.4583, 0.1111, 0.4583, 0.1204, 0.4491, 0.1204, 0.4213, 0.6296, 0.412, 0.1204, 0.4213, 0.1204, 0.4028, 0.1296, 0.412, 0.1296, 0.412, 0.1389, 0.4028, 0.1389, 0.412, 0.1296, 0.4213, 0.1296, 0.4213, 0.1389, 0.412, 0.1389, 0.4028, 0.1111, 0.412, 0.1111, 0.412, 0.1204, 0.4028, 0.1204, 0.4213, 0.6296, 0.4306, 0.1204, 0.4306, 0.6296, 0.412, 0.1111, 0.4213, 0.1111, 0.4213, 0.1204, 0.412, 0.1204, 0.4306, 0.6296, 0.4398, 0.1204, 0.4398, 0.6296, 0.4213, 0.1111, 0.4306, 0.1111, 0.4306, 0.1204, 0.4213, 0.1204, 0.4398, 0.6296, 0.4491, 0.1204, 0.4491, 0.6296, 0.375, 0.1296, 0.3843, 0.1296, 0.3843, 0.1389, 0.375, 0.1389, 0.3843, 0.1296, 0.3935, 0.1296, 0.3935, 0.1389, 0.3843, 0.1389, 0.375, 0.1111, 0.3843, 0.1111, 0.3843, 0.1204, 0.375, 0.1204, 0.3843, 0.1111, 0.3935, 0.1111, 0.3935, 0.1204, 0.3843, 0.1204, 0.3935, 0.1111, 0.4028, 0.1111, 0.4028, 0.1204, 0.3935, 0.1204, 0.4306, 0.6296, 0.4398, 0.6296, 0.4398, 0.6389, 0.4306, 0.6389, 0.4398, 0.6296, 0.4491, 0.6296, 0.4491, 0.6389, 0.4398, 0.6389, 0.4306, 0.6111, 0.4398, 0.6111, 0.4398, 0.6204, 0.4306, 0.6204, 0.4491, 0.6204, 0.4398, 0.1296, 0.4398, 0.6204, 0.4398, 0.6111, 0.4491, 0.6111, 0.4491, 0.6204, 0.4398, 0.6204, 0.4398, 0.6204, 0.4306, 0.1296, 0.4306, 0.6204, 0.4491, 0.6111, 0.4583, 0.6111, 0.4583, 0.6204, 0.4491, 0.6204, 0.4306, 0.6204, 0.4213, 0.1296, 0.4213, 0.6204, 0.4028, 0.6296, 0.412, 0.6296, 0.412, 0.6389, 0.4028, 0.6389, 0.412, 0.6296, 0.4213, 0.6296, 0.4213, 0.6389, 0.412, 0.6389, 0.4028, 0.6111, 0.412, 0.6111, 0.412, 0.6204, 0.4028, 0.6204, 0.4213, 0.6204, 0.4213, 0.1296, 0.412, 0.1296, 0.412, 0.6111, 0.4213, 0.6111, 0.4213, 0.6204, 0.412, 0.6204, 0.412, 0.6204, 0.412, 0.1296, 0.4028, 0.1296, 0.4213, 0.6111, 0.4306, 0.6111, 0.4306, 0.6204, 0.4213, 0.6204, 0.4028, 0.6204, 0.4028, 0.1296, 0.3935, 0.1296, 0.375, 0.6296, 0.3843, 0.6296, 0.3843, 0.6389, 0.375, 0.6389, 0.3843, 0.6296, 0.3935, 0.6296, 0.3935, 0.6389, 0.3843, 0.6389, 0.375, 0.6111, 0.3843, 0.6111, 0.3843, 0.6204, 0.375, 0.6204, 0.375, 0.6204, 0.3843, 0.6204, 0.3843, 0.6296, 0.375, 0.6296, 0.3843, 0.6111, 0.3935, 0.6111, 0.3935, 0.6204, 0.3843, 0.6204, 0.3935, 0.6204, 0.3935, 0.1296, 0.3843, 0.1296, 0.3935, 0.6111, 0.4028, 0.6111, 0.4028, 0.6204, 0.3935, 0.6204, 0.3843, 0.6204, 0.3843, 0.1296, 0.375, 0.1296, 0.3935, 0.6296, 0.3935, 0.1204, 0.4028, 0.6296, 0.3843, 0.6296, 0.3843, 0.1204, 0.3935, 0.6296, 0.3843, 0.6204, 0.125, 0.6296, 0.3843, 0.6296, 0.4028, 0.6296, 0.3935, 0.1204, 0.4028, 0.1204, 0.412, 0.6296, 0.4028, 0.1204, 0.412, 0.1204, 0.4213, 0.6296, 0.4213, 0.1204, 0.4306, 0.1204, 0.4306, 0.6296, 0.4306, 0.1204, 0.4398, 0.1204, 0.4398, 0.6296, 0.4398, 0.1204, 0.4491, 0.1204, 0.4491, 0.6296, 0.4491, 0.1204, 0.4583, 0.1204, 0.4491, 0.1296, 0.4491, 0.6204, 0.4583, 0.1296, 0.4491, 0.6204, 0.4491, 0.1296, 0.4398, 0.1296, 0.4398, 0.6204, 0.4398, 0.1296, 0.4306, 0.1296, 0.4306, 0.6204, 0.4306, 0.1296, 0.4213, 0.1296, 0.412, 0.6204, 0.4213, 0.6204, 0.412, 0.1296, 0.4028, 0.6204, 0.412, 0.6204, 0.4028, 0.1296, 0.3935, 0.6204, 0.4028, 0.6204, 0.3935, 0.1296, 0.3843, 0.6204, 0.3935, 0.6204, 0.3843, 0.1296, 0.3935, 0.6296, 0.3843, 0.1204, 0.3935, 0.1204, 0.3843, 0.6296, 0.375, 0.1204, 0.3843, 0.1204, 0.3843, 0.6204, 0.125, 0.6204, 0.125, 0.6296, 0.4491, 0.6204, 0.4583, 0.6204, 0.4583, 0.1296, 0.4583, 0.1296, 0.4583, 0.6204, 0.4583, 0.6111, 0.4583, 0.1389, 0.4621, 0.295, 0.4621, 0.1351, 0.4609, 0.1364, 0.4596, 0.1376, 0.4583, 0.1389, 0.4583, 0.6111, 0.4596, 0.6124, 0.4609, 0.6136, 0.4621, 0.6149, 0.4621, 0.455, 0.4583, 0.1204, 0.4583, 0.6296, 0.4491, 0.6296, 0.4621, 0.4617, 0.4621, 0.6351, 0.4609, 0.6364, 0.4596, 0.6376, 0.4583, 0.6389, 0.4583, 0.1111, 0.4596, 0.1124, 0.4609, 0.1136, 0.4621, 0.1149, 0.4621, 0.2883, 0.4583, 0.6296, 0.4583, 0.1204, 0.4583, 0.1111, 0.4583, 0.6389])
me_cube_002.materials.append(mat_material_001)
me_cube_002.use_remesh_fix_poles = True
me_cube_002.use_remesh_preserve_attributes = False
me_cube_002.use_mirror_vertex_groups = False
me_cube_002.update()

# ---- objects
ob_cube = bpy.data.objects.new('Cube', me_cube_002)

# ---- transforms, parenting, visibility, modifiers, constraints
ob_cube.location = (0.0, 0.0, 0.0)
ob_cube.lineart.crease_threshold = 0.0

# ---- collection membership
col_collection.objects.link(ob_cube)

# ---- scene / render settings (as saved in the file)
scene.frame_start = 1; scene.frame_end = 250; scene.frame_set(1)
scene.render.engine = 'BLENDER_EEVEE_NEXT'
scene.cycles.use_denoising = False
scene.cycles.samples = 128
scene.cycles.sampling_pattern = 'TABULATED_SOBOL'
scene.cycles.use_adaptive_sampling = False
scene.cycles.use_light_tree = False
scene.view_settings.view_transform = 'Filmic'
bpy.context.view_layer.update()

# ---- added for rendering (the .blend has no active camera and no usable light): camera, sun
cam_auto = bpy.data.cameras.new('AutoCamera')
cam_auto.lens = 50.0
cam_auto.sensor_width = 36.0
cam_auto.clip_end = 1000.0
ob_auto_camera = bpy.data.objects.new('AutoCamera', cam_auto)
scene.collection.objects.link(ob_auto_camera)
ob_auto_camera.location = (7.91865, -8.00238, 6.33492)
ob_auto_camera.rotation_euler = (1.09748, -7.21219e-08, 0.694738)
scene.camera = ob_auto_camera
light_auto_sun = bpy.data.lights.new('AutoSun', 'SUN')
light_auto_sun.energy = 3.0
light_auto_sun.angle = 0.0523599
ob_auto_sun = bpy.data.objects.new('AutoSun', light_auto_sun)
scene.collection.objects.link(ob_auto_sun)
ob_auto_sun.rotation_euler = (0.872665, 0.174533, 0.523599)
bpy.context.view_layer.update()
